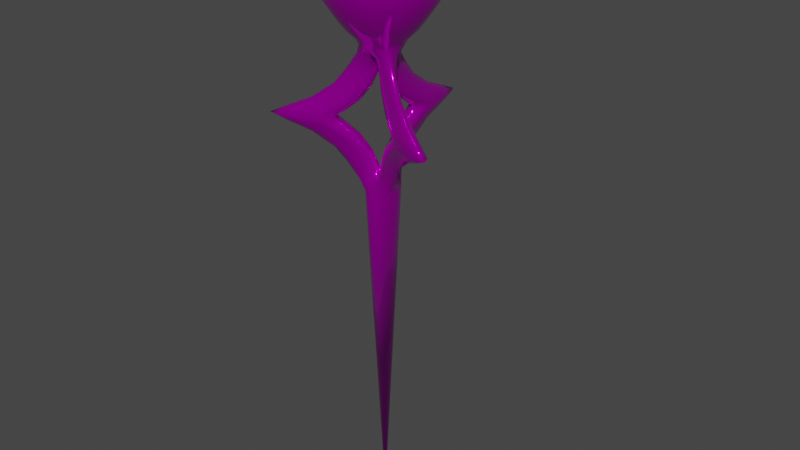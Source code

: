 # Source: pin.blend  (saved by Blender 3.6.13; exported with 4.5.12 LTS)
import bpy
from mathutils import Matrix  # noqa: F401  (used for matrix-valued properties, if any)

bpy.ops.wm.read_factory_settings(use_empty=True)
scene = bpy.context.scene
scene.name = 'Scene'

# ---- collections
col_collection = bpy.data.collections.new('Collection'); scene.collection.children.link(col_collection)

# ---- images (referenced by path relative to the original .blend; pixels are not part of the script)
import os
ASSET_DIR = os.environ.get("B2B_ASSET_DIR", "")  # directory of the original .blend (textures are referenced by path, not embedded)
HERE = os.path.dirname(os.path.abspath(__file__))  # packed textures are extracted next to this script under _unpacked/

def load_image(name, relpath, width, height, colorspace="sRGB"):
    """Load a texture the original file referenced (path relative to the .blend, or extracted next to this script)."""
    p = next((c for c in (os.path.join(HERE, relpath), os.path.join(ASSET_DIR, relpath)) if relpath and os.path.exists(c)), "")
    if p:
        img = bpy.data.images.load(p, check_existing=True)
        img.name = name
    else:  # same state as the original file: an image datablock whose file is absent (Cycles renders it pink)
        img = bpy.data.images.new(name, width, height)
        img.source = "FILE"
        img.filepath = "//" + (relpath or name)
    img.colorspace_settings.name = colorspace
    return img
img_pin_png = load_image('Pin.png', 'Pin.png', 1024, 1024, 'sRGB')

# ---- materials (node trees are filled in below, after node groups)
mat_material_001 = bpy.data.materials.new('Material.001')
mat_material_001.use_transparent_shadow = False

# ---- material node trees
mat_material_001.use_nodes = True; mat_material_001.node_tree.nodes.clear()
_N = mat_material_001.node_tree.nodes; _L = mat_material_001.node_tree.links
n0 = _N.new('ShaderNodeBsdfPrincipled'); n0.name = 'Principled BSDF'; n0.location = (10, 300)
n0.distribution = 'GGX'
n0.subsurface_method = 'RANDOM_WALK_SKIN'
n0.inputs[1].default_value = 0.8286
n0.inputs[2].default_value = 0.1114
n0.inputs[3].default_value = 1.45
n0.inputs[13].default_value = 0.3343
n0.inputs[27].default_value = (0.0, 0.0, 0.0, 1.0)
n0.inputs[28].default_value = 1.0
n1 = _N.new('ShaderNodeOutputMaterial'); n1.name = 'Material Output'; n1.location = (300, 300)
n2 = _N.new('ShaderNodeTexImage'); n2.name = 'Image Texture'; n2.location = (-280, 275)
n2.image = img_pin_png
_L.new(n0.outputs[0], n1.inputs[0])
_L.new(n2.outputs[0], n0.inputs[0])
n1.is_active_output = True

# ---- world
world_world = bpy.data.worlds.new('World'); scene.world = world_world
world_world.use_nodes = True; world_world.node_tree.nodes.clear()
_N = world_world.node_tree.nodes; _L = world_world.node_tree.links
n0 = _N.new('ShaderNodeOutputWorld'); n0.name = 'World Output'; n0.location = (300, 300)
n1 = _N.new('ShaderNodeBackground'); n1.name = 'Background'; n1.location = (10, 300)
n1.inputs[0].default_value = (0.05088, 0.05088, 0.05088, 1.0)
_L.new(n1.outputs[0], n0.inputs[0])
n0.is_active_output = True
world_world.color = (0.05088, 0.05088, 0.05088)
world_world.use_sun_shadow = False
world_world.sun_shadow_jitter_overblur = 0.0

# ---- meshes
me_sphere = bpy.data.meshes.new('Sphere')
me_sphere.from_pydata([(0.002267, 0.005451, 0.07059), (-0.002267, 0.005432, 0.07062), (0.002944, 0.00387, 0.07067), (-0.002939, 0.003847, 0.07069), (0.003456, 0.002007, 0.07101), (-1.966e-08, 1.669e-08, 0.07135), (-0.003466, 0.001989, 0.07101), (-0.001306, 0.006386, 0.07065), (0.001308, 0.006401, 0.07062), (-0.0005641, 0.006526, 0.07058), (1.735e-06, 0.006909, 0.07054), (0.000566, 0.006524, 0.07057), (0.002346, 0.01145, 0.08404), (-0.002283, 0.01146, 0.08409), (0.002597, 0.009246, 0.08404), (0.001467, 0.006707, 0.08406), (2.942e-05, 0.006162, 0.08408), (-0.001405, 0.006711, 0.08409), (-0.002533, 0.009253, 0.0841), (-0.001055, 0.01828, 0.08406), (-9.653e-06, 0.02005, 0.08404), (0.001062, 0.01828, 0.08404), (0.001852, 0.01491, 0.08404), (-0.001807, 0.01491, 0.08408), (0.002039, 0.007443, 0.07963), (0.001305, 0.003377, 0.07965), (3.066e-05, 0.002826, 0.07966), (-0.001238, 0.003381, 0.07968), (-0.002226, 0.005597, 0.07968), (-0.0008115, 0.01239, 0.07965), (3.479e-05, 0.01362, 0.07964), (0.0008888, 0.01239, 0.07963), (0.001568, 0.0101, 0.07963), (-0.001963, 0.007448, 0.07967), (0.002298, 0.005591, 0.07963), (-0.001487, 0.0101, 0.07966), (0.001853, 0.005165, 0.0755), (0.001234, 0.001525, 0.07555), (2.18e-05, 0.001025, 0.07556), (-0.001185, 0.001524, 0.07557), (-0.002056, 0.003551, 0.07556), (-0.0007069, 0.00933, 0.07546), (3.276e-05, 0.01022, 0.07546), (0.0007711, 0.009327, 0.07544), (0.001409, 0.007531, 0.07549), (-0.001801, 0.005172, 0.07554), (0.002112, 0.003555, 0.07552), (-0.00135, 0.007535, 0.07552), (-0.002635, 0.01622, 0.08702), (-0.002961, 0.02037, 0.08928), (0.002649, 0.01621, 0.08696), (0.002915, 0.02036, 0.08928), (0.002889, 0.01355, 0.08703), (0.003153, 0.01714, 0.08928), (0.001601, 0.01064, 0.08713), (0.001716, 0.01367, 0.08928), (2.381e-05, 0.01003, 0.08716), (1.197e-05, 0.01293, 0.08928), (-0.001555, 0.01064, 0.08716), (-0.001697, 0.01368, 0.08928), (-0.002856, 0.01356, 0.08709), (-0.003165, 0.01715, 0.08928), (-0.002172, 0.0208, 0.087), (-0.002441, 0.02558, 0.08928), (-0.001302, 0.02511, 0.08701), (-0.001449, 0.03011, 0.08928), (-7.404e-05, 0.02723, 0.087), (-0.0001054, 0.03221, 0.08928), (0.001191, 0.0251, 0.08698), (0.001265, 0.03011, 0.08928), (0.00213, 0.02079, 0.08695), (0.002322, 0.02558, 0.08928), (-0.005854, -0.0007621, 0.07059), (-0.00357, -0.004679, 0.07062), (0.004487, 0.002591, 0.06769), (-0.003046, 0.004192, 0.06769), (-0.004824, 0.0006146, 0.07067), (-0.001862, -0.004469, 0.07069), (-0.002108, 0.004733, 0.06769), (-3.742e-07, 0.005181, 0.06769), (9.846e-06, -0.003996, 0.07101), (-0.004877, -0.004324, 0.07065), (-0.006198, -0.002068, 0.07062), (-0.00537, -0.003752, 0.07058), (-0.005985, -0.003453, 0.07054), (-0.005933, -0.002772, 0.07057), (-0.01109, -0.003694, 0.08404), (-0.008782, -0.007706, 0.08409), (-0.009306, -0.002374, 0.08404), (-0.006542, -0.002083, 0.08406), (-0.005351, -0.003055, 0.08408), (-0.005109, -0.004572, 0.08409), (-0.006747, -0.00682, 0.0841), (-0.01531, -0.01006, 0.08406), (-0.01736, -0.01003, 0.08404), (-0.01636, -0.008221, 0.08404), (-0.01384, -0.00585, 0.08404), (-0.01201, -0.009022, 0.08408), (-0.007465, -0.001955, 0.07963), (-0.003577, -0.0005585, 0.07965), (-0.002463, -0.001386, 0.07966), (-0.002309, -0.002763, 0.07968), (-0.003734, -0.004727, 0.07968), (-0.01033, -0.006898, 0.07965), (-0.01182, -0.006782, 0.07964), (-0.01117, -0.005425, 0.07963), (-0.009528, -0.00369, 0.07963), (-0.005469, -0.005424, 0.07967), (-0.005991, -0.0008056, 0.07963), (-0.008004, -0.006338, 0.07966), (-0.0054, -0.0009776, 0.0755), (-0.001938, 0.0003064, 0.07555), (-0.000899, -0.0004938, 0.07556), (-0.0007273, -0.001789, 0.07557), (-0.002047, -0.003556, 0.07556), (-0.007726, -0.005277, 0.07546), (-0.008865, -0.00508, 0.07546), (-0.008463, -0.003996, 0.07544), (-0.007227, -0.002545, 0.07549), (-0.003579, -0.004146, 0.07554), (-0.004134, 5.173e-05, 0.07552), (-0.005851, -0.004937, 0.07552), (-0.01273, -0.01039, 0.08702), (-0.01616, -0.01275, 0.08928), (-0.01537, -0.005812, 0.08696), (-0.01909, -0.007655, 0.08928), (-0.01318, -0.004275, 0.08703), (-0.01642, -0.005841, 0.08928), (-0.01001, -0.003933, 0.08713), (-0.0127, -0.005351, 0.08928), (-0.008701, -0.004996, 0.08716), (-0.0112, -0.006453, 0.08928), (-0.008439, -0.006668, 0.08716), (-0.011, -0.008309, 0.08928), (-0.01032, -0.009255, 0.08709), (-0.01327, -0.01132, 0.08928), (-0.01693, -0.01228, 0.087), (-0.02093, -0.0149, 0.08928), (-0.02109, -0.01368, 0.08701), (-0.02535, -0.01631, 0.08928), (-0.02354, -0.01368, 0.087), (-0.02784, -0.0162, 0.08928), (-0.02234, -0.01152, 0.08698), (-0.02671, -0.01396, 0.08928), (-0.01907, -0.008551, 0.08695), (-0.02331, -0.01078, 0.08928), (0.003587, -0.004688, 0.07059), (0.005838, -0.0007523, 0.07062), (0.00385, 0.003467, 0.06769), (-0.003851, 0.003467, 0.06769), (0.003045, 0.004192, 0.06769), (0.00188, -0.004485, 0.07067), (0.004801, 0.0006221, 0.07069), (-0.004487, 0.00259, 0.06769), (-0.001078, 0.005068, 0.06769), (0.002107, 0.004734, 0.06769), (0.006183, -0.002062, 0.07065), (0.00489, -0.004333, 0.07062), (0.005934, -0.002775, 0.07058), (0.005983, -0.003456, 0.07054), (0.005367, -0.003752, 0.07057), (0.008745, -0.007758, 0.08404), (0.01106, -0.003752, 0.08409), (0.006709, -0.006873, 0.08404), (0.005075, -0.004624, 0.08406), (0.005322, -0.003106, 0.08408), (0.006514, -0.002139, 0.08409), (0.00928, -0.002433, 0.0841), (0.01636, -0.008229, 0.08406), (0.01737, -0.01002, 0.08404), (0.0153, -0.01006, 0.08404), (0.01199, -0.009059, 0.08404), (0.01382, -0.005892, 0.08408), (0.005426, -0.005488, 0.07963), (0.002272, -0.002819, 0.07965), (0.002432, -0.00144, 0.07966), (0.003547, -0.0006179, 0.07968), (0.005961, -0.0008706, 0.07968), (0.01114, -0.005493, 0.07965), (0.01178, -0.006842, 0.07964), (0.01028, -0.006964, 0.07963), (0.00796, -0.006406, 0.07963), (0.007432, -0.002025, 0.07967), (0.003693, -0.004786, 0.07963), (0.009491, -0.003763, 0.07966), (0.003547, -0.004188, 0.0755), (0.0007035, -0.001831, 0.07555), (0.0008771, -0.0005316, 0.07556), (0.001913, 0.0002645, 0.07557), (0.004103, 5.342e-06, 0.07556), (0.008433, -0.004053, 0.07546), (0.008832, -0.005137, 0.07546), (0.007692, -0.005331, 0.07544), (0.005817, -0.004986, 0.07549), (0.00538, -0.001026, 0.07554), (0.002022, -0.003606, 0.07552), (0.007201, -0.002598, 0.07552), (0.01537, -0.005828, 0.08702), (0.01912, -0.007619, 0.08928), (0.01272, -0.0104, 0.08696), (0.01617, -0.0127, 0.08928), (0.01029, -0.009279, 0.08703), (0.01327, -0.0113, 0.08928), (0.008412, -0.006705, 0.08713), (0.01098, -0.008323, 0.08928), (0.008677, -0.005037, 0.08716), (0.01119, -0.006474, 0.08928), (0.009994, -0.003974, 0.08716), (0.01269, -0.00537, 0.08928), (0.01317, -0.004308, 0.08709), (0.01644, -0.005836, 0.08928), (0.0191, -0.008518, 0.087), (0.02338, -0.01068, 0.08928), (0.02239, -0.01143, 0.08701), (0.0268, -0.0138, 0.08928), (0.02362, -0.01355, 0.087), (0.02795, -0.01602, 0.08928), (0.02115, -0.01358, 0.08698), (0.02544, -0.01615, 0.08928), (0.01694, -0.01224, 0.08695), (0.02099, -0.0148, 0.08928), (0.001077, 0.005068, 0.06769), (-0.005153, 0.0005413, 0.06769), (-0.002107, -0.004734, 0.06769), (-0.004928, 0.001601, 0.06769), (-0.001077, -0.005068, 0.06769), (3.336e-07, -0.005181, 0.06769), (-0.003045, -0.004192, 0.06769), (-0.005153, -0.0005419, 0.06769), (-0.00385, -0.003467, 0.06769), (-0.004487, -0.002591, 0.06769), (-0.004928, -0.001601, 0.06769), (0.002108, -0.004733, 0.06769), (0.005153, 0.000542, 0.06769), (0.001078, -0.005068, 0.06769), (0.004928, 0.001601, 0.06769), (0.005153, -0.0005412, 0.06769), (0.003046, -0.004192, 0.06769), (0.004928, -0.001601, 0.06769), (0.004487, -0.00259, 0.06769), (0.003851, -0.003467, 0.06769), (0.002267, 0.005451, 0.108), (-0.002267, 0.005432, 0.1079), (0.002944, 0.00387, 0.1079), (-0.002939, 0.003847, 0.1079), (0.001861, 0.001081, 0.1076), (-8.123e-09, 6.927e-09, 0.1072), (-0.001867, 0.001072, 0.1076), (-0.001306, 0.006386, 0.1079), (0.001308, 0.006401, 0.1079), (-0.0005641, 0.006526, 0.108), (1.748e-06, 0.006909, 0.108), (0.000566, 0.006524, 0.108), (0.002346, 0.01145, 0.09452), (-0.002283, 0.01146, 0.09447), (0.002597, 0.009246, 0.09452), (0.001467, 0.006707, 0.0945), (2.942e-05, 0.006162, 0.09449), (-0.001405, 0.006711, 0.09447), (-0.002533, 0.009253, 0.09447), (-0.001055, 0.01828, 0.0945), (-9.65e-06, 0.02005, 0.09452), (0.001062, 0.01828, 0.09452), (0.001852, 0.01491, 0.09453), (-0.001807, 0.01491, 0.09449), (0.002039, 0.007443, 0.09893), (0.001305, 0.003377, 0.09891), (3.067e-05, 0.002826, 0.0989), (-0.001238, 0.003381, 0.09889), (-0.002226, 0.005597, 0.09888), (-0.0008115, 0.01239, 0.09891), (3.48e-05, 0.01362, 0.09892), (0.0008888, 0.01239, 0.09893), (0.001568, 0.0101, 0.09893), (-0.001963, 0.007448, 0.09889), (0.002298, 0.005591, 0.09893), (-0.001487, 0.0101, 0.0989), (0.001853, 0.005165, 0.1031), (0.001234, 0.001525, 0.103), (2.181e-05, 0.001025, 0.103), (-0.001185, 0.001524, 0.103), (-0.002056, 0.003551, 0.103), (-0.0007069, 0.00933, 0.1031), (3.276e-05, 0.01022, 0.1031), (0.0007711, 0.009327, 0.1031), (0.001409, 0.007531, 0.1031), (-0.001801, 0.005172, 0.103), (0.002112, 0.003555, 0.103), (-0.00135, 0.007535, 0.103), (-0.002635, 0.01622, 0.09154), (0.002649, 0.01621, 0.0916), (0.002889, 0.01355, 0.09153), (0.001601, 0.01064, 0.09144), (2.381e-05, 0.01003, 0.0914), (-0.001555, 0.01064, 0.0914), (-0.002856, 0.01356, 0.09147), (-0.002172, 0.0208, 0.09157), (-0.001302, 0.02511, 0.09155), (-7.404e-05, 0.02723, 0.09156), (0.001191, 0.0251, 0.09158), (0.00213, 0.02079, 0.09161), (-0.005854, -0.0007621, 0.108), (-0.00357, -0.004679, 0.1079), (0.005465, 0.003156, 0.1109), (-0.00371, 0.005106, 0.1109), (-0.004824, 0.0006146, 0.1079), (-0.001862, -0.004469, 0.1079), (-0.002567, 0.005765, 0.1109), (-4.374e-07, 0.006311, 0.1109), (5.306e-06, -0.002152, 0.1076), (-0.004877, -0.004324, 0.1079), (-0.006198, -0.002068, 0.1079), (-0.00537, -0.003752, 0.108), (-0.005985, -0.003453, 0.108), (-0.005933, -0.002772, 0.108), (-0.01109, -0.003694, 0.09452), (-0.008782, -0.007706, 0.09447), (-0.009306, -0.002374, 0.09452), (-0.006542, -0.002083, 0.0945), (-0.005351, -0.003055, 0.09449), (-0.005109, -0.004572, 0.09447), (-0.006747, -0.00682, 0.09447), (-0.01531, -0.01006, 0.0945), (-0.01736, -0.01003, 0.09452), (-0.01636, -0.008221, 0.09452), (-0.01384, -0.00585, 0.09453), (-0.01201, -0.009022, 0.09449), (-0.007465, -0.001955, 0.09893), (-0.003577, -0.0005585, 0.09891), (-0.002463, -0.001386, 0.0989), (-0.002309, -0.002763, 0.09889), (-0.003734, -0.004727, 0.09888), (-0.01033, -0.006898, 0.09891), (-0.01182, -0.006782, 0.09892), (-0.01117, -0.005425, 0.09893), (-0.009528, -0.00369, 0.09893), (-0.005469, -0.005424, 0.09889), (-0.005991, -0.0008056, 0.09893), (-0.008004, -0.006338, 0.0989), (-0.0054, -0.0009776, 0.1031), (-0.001938, 0.0003064, 0.103), (-0.000899, -0.0004938, 0.103), (-0.0007273, -0.001789, 0.103), (-0.002047, -0.003556, 0.103), (-0.007726, -0.005277, 0.1031), (-0.008865, -0.00508, 0.1031), (-0.008463, -0.003996, 0.1031), (-0.007227, -0.002545, 0.1031), (-0.003579, -0.004146, 0.103), (-0.004134, 5.173e-05, 0.103), (-0.005851, -0.004937, 0.103), (-0.01273, -0.01039, 0.09154), (-0.01537, -0.005812, 0.0916), (-0.01318, -0.004275, 0.09153), (-0.01001, -0.003933, 0.09144), (-0.008701, -0.004996, 0.0914), (-0.008439, -0.006668, 0.0914), (-0.01032, -0.009255, 0.09147), (-0.01693, -0.01228, 0.09157), (-0.02109, -0.01368, 0.09155), (-0.02354, -0.01368, 0.09156), (-0.02234, -0.01152, 0.09158), (-0.01907, -0.008551, 0.09161), (0.003587, -0.004688, 0.108), (0.005838, -0.0007523, 0.1079), (0.00469, 0.004223, 0.1109), (-0.00469, 0.004223, 0.1109), (0.003709, 0.005106, 0.1109), (0.00188, -0.004485, 0.1079), (0.004801, 0.0006221, 0.1079), (-0.005466, 0.003155, 0.1109), (-0.001313, 0.006173, 0.1109), (0.002567, 0.005766, 0.1109), (0.006183, -0.002062, 0.1079), (0.00489, -0.004333, 0.1079), (0.005934, -0.002775, 0.108), (0.005983, -0.003456, 0.108), (0.005367, -0.003752, 0.108), (0.008745, -0.007758, 0.09452), (0.01106, -0.003752, 0.09447), (0.006709, -0.006873, 0.09452), (0.005075, -0.004624, 0.0945), (0.005322, -0.003106, 0.09449), (0.006514, -0.002139, 0.09447), (0.00928, -0.002433, 0.09447), (0.01636, -0.008229, 0.0945), (0.01737, -0.01002, 0.09452), (0.0153, -0.01006, 0.09452), (0.01199, -0.009059, 0.09453), (0.01382, -0.005892, 0.09449), (0.005426, -0.005488, 0.09893), (0.002272, -0.002819, 0.09891), (0.002432, -0.00144, 0.0989), (0.003547, -0.0006179, 0.09889), (0.005961, -0.0008706, 0.09888), (0.01114, -0.005493, 0.09891), (0.01178, -0.006842, 0.09892), (0.01028, -0.006964, 0.09893), (0.00796, -0.006406, 0.09893), (0.007432, -0.002025, 0.09889), (0.003693, -0.004786, 0.09893), (0.009491, -0.003763, 0.0989), (0.003547, -0.004188, 0.1031), (0.0007035, -0.001831, 0.103), (0.0008771, -0.0005316, 0.103), (0.001913, 0.0002645, 0.103), (0.004103, 5.335e-06, 0.103), (0.008433, -0.004053, 0.1031), (0.008832, -0.005137, 0.1031), (0.007692, -0.005331, 0.1031), (0.005817, -0.004986, 0.1031), (0.00538, -0.001026, 0.103), (0.002022, -0.003606, 0.103), (0.007201, -0.002598, 0.103), (0.01537, -0.005828, 0.09154), (0.01272, -0.0104, 0.0916), (0.01029, -0.009279, 0.09153), (0.008412, -0.006705, 0.09144), (0.008677, -0.005037, 0.0914), (0.009994, -0.003974, 0.0914), (0.01317, -0.004308, 0.09147), (0.0191, -0.008518, 0.09157), (0.02239, -0.01143, 0.09155), (0.02362, -0.01355, 0.09156), (0.02115, -0.01358, 0.09158), (0.01694, -0.01224, 0.09161), (0.001312, 0.006173, 0.1109), (-0.006277, 0.0006593, 0.1109), (-0.002567, -0.005766, 0.1109), (-0.006002, 0.00195, 0.1109), (-0.001312, -0.006173, 0.1109), (4.247e-07, -0.006311, 0.1109), (-0.003709, -0.005106, 0.1109), (-0.006277, -0.0006601, 0.1109), (-0.00469, -0.004223, 0.1109), (-0.005465, -0.003156, 0.1109), (-0.006002, -0.001951, 0.1109), (0.002567, -0.005765, 0.1109), (0.006277, 0.0006601, 0.1109), (0.001313, -0.006173, 0.1109), (0.006002, 0.001951, 0.1109), (0.006277, -0.0006593, 0.1109), (0.00371, -0.005106, 0.1109), (0.006002, -0.00195, 0.1109), (0.005466, -0.003155, 0.1109), (0.00469, -0.004223, 0.1109), (-5.554e-08, 4.746e-08, -0.04133), (0.00636, 0.003673, 0.1128), (-0.004318, 0.005942, 0.1128), (-0.002988, 0.006709, 0.1128), (-5.073e-07, 0.007345, 0.1128), (0.005458, 0.004915, 0.1128), (-0.005458, 0.004914, 0.1128), (0.004317, 0.005942, 0.1128), (-0.006361, 0.003672, 0.1128), (-0.001528, 0.007184, 0.1128), (0.002987, 0.00671, 0.1128), (0.001527, 0.007184, 0.1128), (-0.007304, 0.0007672, 0.1128), (-0.002987, -0.00671, 0.1128), (-0.006985, 0.002269, 0.1128), (-0.001527, -0.007184, 0.1128), (4.959e-07, -0.007345, 0.1128), (-0.004317, -0.005942, 0.1128), (-0.007304, -0.0007682, 0.1128), (-0.005458, -0.004915, 0.1128), (-0.00636, -0.003673, 0.1128), (-0.006985, -0.00227, 0.1128), (0.002988, -0.006709, 0.1128), (0.007304, 0.0007682, 0.1128), (0.001528, -0.007184, 0.1128), (0.006985, 0.00227, 0.1128), (0.007304, -0.0007672, 0.1128), (0.004317, -0.005942, 0.1128), (0.006985, -0.002269, 0.1128), (0.006361, -0.003672, 0.1128), (0.005458, -0.004914, 0.1128), (0.008815, 0.00509, 0.1154), (-0.005983, 0.008235, 0.1154), (-0.00414, 0.009299, 0.1154), (-3.524e-07, 0.01018, 0.1154), (0.007564, 0.006811, 0.1154), (-0.007564, 0.006811, 0.1154), (0.005983, 0.008235, 0.1154), (-0.008815, 0.005089, 0.1154), (-0.002117, 0.009956, 0.1154), (0.00414, 0.009299, 0.1154), (0.002116, 0.009956, 0.1154), (-0.01012, 0.001064, 0.1154), (-0.00414, -0.009299, 0.1154), (-0.009681, 0.003145, 0.1154), (-0.002116, -0.009956, 0.1154), (3.423e-07, -0.01018, 0.1154), (-0.005983, -0.008235, 0.1154), (-0.01012, -0.001064, 0.1154), (-0.007564, -0.006811, 0.1154), (-0.008815, -0.00509, 0.1154), (-0.00968, -0.003146, 0.1154), (0.00414, -0.009299, 0.1154), (0.01012, 0.001064, 0.1154), (0.002117, -0.009956, 0.1154), (0.00968, 0.003146, 0.1154), (0.01012, -0.001064, 0.1154), (0.005983, -0.008235, 0.1154), (0.009681, -0.003145, 0.1154), (0.008815, -0.005089, 0.1154), (0.007564, -0.006811, 0.1154), (-5.606e-10, 0.01728, 0.1303), (1.567e-09, 0.01596, 0.1369), (4.576e-09, 0.006612, 0.1463), (-0.00254, 0.01195, 0.1181), (-0.003319, 0.01561, 0.1237), (-0.003592, 0.0169, 0.1303), (-0.003319, 0.01561, 0.1369), (-0.00254, 0.01195, 0.1426), (-0.001375, 0.006467, 0.1463), (-0.004969, 0.01116, 0.1181), (-0.006493, 0.01458, 0.1237), (-0.007027, 0.01578, 0.1303), (-0.006493, 0.01458, 0.1369), (-0.004969, 0.01116, 0.1426), (-0.002689, 0.00604, 0.1463), (-0.007181, 0.009884, 0.1181), (-0.009383, 0.01291, 0.1237), (-0.01016, 0.01398, 0.1303), (-0.009383, 0.01291, 0.1369), (-0.007181, 0.009884, 0.1426), (-0.003886, 0.005349, 0.1463), (-0.009079, 0.008175, 0.1181), (-0.01186, 0.01068, 0.1237), (-0.01284, 0.01156, 0.1303), (-0.01186, 0.01068, 0.1369), (-0.009079, 0.008175, 0.1426), (-0.004914, 0.004424, 0.1463), (-0.01058, 0.006109, 0.1181), (-0.01382, 0.007981, 0.1237), (-0.01496, 0.008639, 0.1303), (-0.01382, 0.007981, 0.1369), (-0.01058, 0.006109, 0.1426), (-0.005726, 0.003306, 0.1463), (-0.01162, 0.003775, 0.1181), (-0.01518, 0.004933, 0.1237), (-0.01643, 0.005339, 0.1303), (-0.01518, 0.004933, 0.1369), (-0.01162, 0.003775, 0.1426), (-0.006288, 0.002043, 0.1463), (4.992e-09, -4.11e-09, 0.1476), (-0.01215, 0.001277, 0.1181), (-0.01588, 0.001669, 0.1237), (-0.01718, 0.001806, 0.1303), (-0.01588, 0.001669, 0.1369), (-0.01215, 0.001277, 0.1426), (-0.006576, 0.0006911, 0.1463), (-0.01215, -0.001277, 0.1181), (-0.01588, -0.001669, 0.1237), (-0.01718, -0.001806, 0.1303), (-0.01588, -0.001669, 0.1369), (-0.01215, -0.001277, 0.1426), (-0.006576, -0.0006911, 0.1463), (-0.01162, -0.003775, 0.1181), (-0.01518, -0.004933, 0.1237), (-0.01643, -0.005339, 0.1303), (-0.01518, -0.004933, 0.1369), (-0.01162, -0.003775, 0.1426), (-0.006288, -0.002043, 0.1463), (-0.01058, -0.006109, 0.1181), (-0.01382, -0.007981, 0.1237), (-0.01496, -0.008639, 0.1303), (-0.01382, -0.007981, 0.1369), (-0.01058, -0.006109, 0.1426), (-0.005726, -0.003306, 0.1463), (-0.009079, -0.008175, 0.1181), (-0.01186, -0.01068, 0.1237), (-0.01284, -0.01156, 0.1303), (-0.01186, -0.01068, 0.1369), (-0.009079, -0.008175, 0.1426), (-0.004914, -0.004424, 0.1463), (-0.007181, -0.009884, 0.1181), (-0.009383, -0.01291, 0.1237), (-0.01016, -0.01398, 0.1303), (-0.009383, -0.01291, 0.1369), (-0.007181, -0.009884, 0.1426), (-0.003886, -0.005349, 0.1463), (-0.004969, -0.01116, 0.1181), (-0.006493, -0.01458, 0.1237), (-0.007027, -0.01578, 0.1303), (-0.006493, -0.01458, 0.1369), (-0.004969, -0.01116, 0.1426), (-0.002689, -0.00604, 0.1463), (-0.00254, -0.01195, 0.1181), (-0.003319, -0.01561, 0.1237), (-0.003592, -0.0169, 0.1303), (-0.003319, -0.01561, 0.1369), (-0.00254, -0.01195, 0.1426), (-0.001375, -0.006467, 0.1463), (-4.492e-09, -0.01222, 0.1181), (-1.673e-09, -0.01596, 0.1237), (9.799e-10, -0.01728, 0.1303), (2.582e-09, -0.01596, 0.1369), (3.37e-09, -0.01222, 0.1426), (4.313e-09, -0.006612, 0.1463), (0.00254, -0.01195, 0.1181), (0.003319, -0.01561, 0.1237), (0.003592, -0.0169, 0.1303), (0.003319, -0.01561, 0.1369), (0.00254, -0.01195, 0.1426), (0.001375, -0.006467, 0.1463), (0.004969, -0.01116, 0.1181), (0.006493, -0.01458, 0.1237), (0.007027, -0.01578, 0.1303), (0.006493, -0.01458, 0.1369), (0.004969, -0.01116, 0.1426), (0.002689, -0.00604, 0.1463), (0.007181, -0.009884, 0.1181), (0.009383, -0.01291, 0.1237), (0.01016, -0.01398, 0.1303), (0.009383, -0.01291, 0.1369), (0.007181, -0.009884, 0.1426), (0.003886, -0.005349, 0.1463), (0.009079, -0.008175, 0.1181), (0.01186, -0.01068, 0.1237), (0.01284, -0.01156, 0.1303), (0.01186, -0.01068, 0.1369), (0.009079, -0.008175, 0.1426), (0.004914, -0.004424, 0.1463), (0.01058, -0.006109, 0.1181), (0.01382, -0.007981, 0.1237), (0.01496, -0.008639, 0.1303), (0.01382, -0.007981, 0.1369), (0.01058, -0.006109, 0.1426), (0.005726, -0.003306, 0.1463), (0.01162, -0.003775, 0.1181), (0.01518, -0.004933, 0.1237), (0.01643, -0.005339, 0.1303), (0.01518, -0.004933, 0.1369), (0.01162, -0.003775, 0.1426), (0.006288, -0.002043, 0.1463), (0.01215, -0.001277, 0.1181), (0.01588, -0.001669, 0.1237), (0.01718, -0.001806, 0.1303), (0.01588, -0.001669, 0.1369), (0.01215, -0.001277, 0.1426), (0.006576, -0.0006911, 0.1463), (0.01215, 0.001277, 0.1181), (0.01588, 0.001669, 0.1237), (0.01718, 0.001806, 0.1303), (0.01588, 0.001669, 0.1369), (0.01215, 0.001277, 0.1426), (0.006576, 0.0006911, 0.1463), (0.01162, 0.003775, 0.1181), (0.01518, 0.004933, 0.1237), (0.01643, 0.005339, 0.1303), (0.01518, 0.004933, 0.1369), (0.01162, 0.003775, 0.1426), (0.006288, 0.002043, 0.1463), (0.01058, 0.006109, 0.1181), (0.01382, 0.007981, 0.1237), (0.01496, 0.008639, 0.1303), (0.01382, 0.007981, 0.1369), (0.01058, 0.006109, 0.1426), (0.005726, 0.003306, 0.1463), (0.009079, 0.008175, 0.1181), (0.01186, 0.01068, 0.1237), (0.01284, 0.01156, 0.1303), (0.01186, 0.01068, 0.1369), (0.009079, 0.008175, 0.1426), (0.004914, 0.004424, 0.1463), (0.007181, 0.009884, 0.1181), (0.009383, 0.01291, 0.1237), (0.01016, 0.01398, 0.1303), (0.009383, 0.01291, 0.1369), (0.007181, 0.009884, 0.1426), (0.003886, 0.005349, 0.1463), (0.004969, 0.01116, 0.1181), (0.006493, 0.01458, 0.1237), (0.007027, 0.01578, 0.1303), (0.006493, 0.01458, 0.1369), (0.004969, 0.01116, 0.1426), (0.002689, 0.00604, 0.1463), (0.00254, 0.01195, 0.1181), (0.003319, 0.01561, 0.1237), (0.003592, 0.0169, 0.1303), (0.003319, 0.01561, 0.1369), (0.00254, 0.01195, 0.1426), (0.001375, 0.006467, 0.1463), (-4.247e-09, 0.01222, 0.1181), (-6.294e-09, 0.01596, 0.1237), (3.615e-09, 0.01222, 0.1426)], [], [(47, 7, 1, 45), (159, 160, 240, 239), (46, 2, 0, 36), (45, 1, 3, 40), (36, 0, 8, 44), (8, 0, 150, 155), (52, 14, 12, 50), (23, 62, 64, 19), (48, 13, 18, 60), (34, 14, 15, 25), (25, 15, 16, 26), (26, 16, 17, 27), (27, 17, 18, 28), (35, 23, 19, 29), (29, 19, 20, 30), (30, 20, 21, 31), (14, 52, 54, 15), (31, 21, 22, 32), (50, 12, 22, 70), (43, 31, 32, 44), (42, 30, 31, 43), (41, 29, 30, 42), (47, 35, 29, 41), (39, 27, 28, 40), (38, 26, 27, 39), (37, 25, 26, 38), (46, 34, 25, 37), (12, 24, 32, 22), (13, 33, 28, 18), (14, 34, 24, 12), (23, 35, 33, 13), (2, 46, 37, 4), (4, 37, 38, 5), (5, 38, 39, 6), (6, 39, 40, 3), (7, 47, 41, 9), (9, 41, 42, 10), (10, 42, 43, 11), (11, 43, 44, 8), (24, 36, 44, 32), (33, 45, 40, 28), (34, 46, 36, 24), (35, 47, 45, 33), (15, 54, 56, 16), (16, 56, 58, 17), (17, 58, 60, 18), (19, 64, 66, 20), (20, 66, 68, 21), (21, 68, 70, 22), (69, 71, 70, 68), (67, 69, 68, 66), (65, 67, 66, 64), (63, 65, 64, 62), (50, 70, 71, 51), (59, 61, 60, 58), (57, 59, 58, 56), (55, 57, 56, 54), (53, 55, 54, 52), (48, 60, 61, 49), (52, 50, 51, 53), (62, 48, 49, 63), (62, 23, 13, 48), (121, 81, 73, 119), (83, 84, 230, 229), (120, 76, 72, 110), (119, 73, 77, 114), (110, 72, 82, 118), (7, 9, 154, 78), (126, 88, 86, 124), (97, 136, 138, 93), (122, 87, 92, 134), (108, 88, 89, 99), (99, 89, 90, 100), (100, 90, 91, 101), (101, 91, 92, 102), (109, 97, 93, 103), (103, 93, 94, 104), (104, 94, 95, 105), (88, 126, 128, 89), (105, 95, 96, 106), (124, 86, 96, 144), (117, 105, 106, 118), (116, 104, 105, 117), (115, 103, 104, 116), (121, 109, 103, 115), (113, 101, 102, 114), (112, 100, 101, 113), (111, 99, 100, 112), (120, 108, 99, 111), (86, 98, 106, 96), (87, 107, 102, 92), (88, 108, 98, 86), (97, 109, 107, 87), (76, 120, 111, 6), (6, 111, 112, 5), (5, 112, 113, 80), (80, 113, 114, 77), (81, 121, 115, 83), (83, 115, 116, 84), (84, 116, 117, 85), (85, 117, 118, 82), (98, 110, 118, 106), (107, 119, 114, 102), (108, 120, 110, 98), (109, 121, 119, 107), (89, 128, 130, 90), (90, 130, 132, 91), (91, 132, 134, 92), (93, 138, 140, 94), (94, 140, 142, 95), (95, 142, 144, 96), (143, 145, 144, 142), (141, 143, 142, 140), (139, 141, 140, 138), (137, 139, 138, 136), (124, 144, 145, 125), (133, 135, 134, 132), (131, 133, 132, 130), (129, 131, 130, 128), (127, 129, 128, 126), (122, 134, 135, 123), (126, 124, 125, 127), (136, 122, 123, 137), (136, 97, 87, 122), (196, 156, 147, 194), (73, 81, 227, 223), (195, 151, 146, 185), (194, 147, 152, 189), (185, 146, 157, 193), (151, 80, 226, 234), (201, 163, 161, 199), (172, 211, 213, 168), (197, 162, 167, 209), (183, 163, 164, 174), (174, 164, 165, 175), (175, 165, 166, 176), (176, 166, 167, 177), (184, 172, 168, 178), (178, 168, 169, 179), (179, 169, 170, 180), (163, 201, 203, 164), (180, 170, 171, 181), (199, 161, 171, 219), (192, 180, 181, 193), (191, 179, 180, 192), (190, 178, 179, 191), (196, 184, 178, 190), (188, 176, 177, 189), (187, 175, 176, 188), (186, 174, 175, 187), (195, 183, 174, 186), (161, 173, 181, 171), (162, 182, 177, 167), (163, 183, 173, 161), (172, 184, 182, 162), (151, 195, 186, 80), (80, 186, 187, 5), (5, 187, 188, 4), (4, 188, 189, 152), (156, 196, 190, 158), (158, 190, 191, 159), (159, 191, 192, 160), (160, 192, 193, 157), (173, 185, 193, 181), (182, 194, 189, 177), (183, 195, 185, 173), (184, 196, 194, 182), (164, 203, 205, 165), (165, 205, 207, 166), (166, 207, 209, 167), (168, 213, 215, 169), (169, 215, 217, 170), (170, 217, 219, 171), (218, 220, 219, 217), (216, 218, 217, 215), (214, 216, 215, 213), (212, 214, 213, 211), (199, 219, 220, 200), (208, 210, 209, 207), (206, 208, 207, 205), (204, 206, 205, 203), (202, 204, 203, 201), (197, 209, 210, 198), (201, 199, 200, 202), (211, 197, 198, 212), (211, 172, 162, 197), (1, 7, 78, 75), (80, 77, 225, 226), (9, 10, 79, 154), (84, 85, 231, 230), (160, 157, 237, 240), (76, 6, 153, 224), (152, 147, 233, 235), (6, 3, 149, 153), (10, 11, 221, 79), (146, 151, 234, 232), (85, 82, 228, 231), (156, 158, 238, 236), (77, 73, 223, 225), (157, 146, 232, 237), (72, 76, 224, 222), (2, 4, 74, 148), (11, 8, 155, 221), (4, 152, 235, 74), (147, 156, 236, 233), (81, 83, 229, 227), (3, 1, 75, 149), (158, 159, 239, 238), (82, 72, 222, 228), (0, 2, 148, 150), (288, 286, 242, 248), (376, 444, 445, 377), (287, 277, 241, 243), (286, 281, 244, 242), (277, 285, 249, 241), (249, 372, 367, 241), (291, 290, 253, 255), (264, 260, 297, 296), (289, 295, 259, 254), (275, 266, 256, 255), (266, 267, 257, 256), (267, 268, 258, 257), (268, 269, 259, 258), (276, 270, 260, 264), (270, 271, 261, 260), (271, 272, 262, 261), (255, 256, 292, 291), (272, 273, 263, 262), (290, 300, 263, 253), (284, 285, 273, 272), (283, 284, 272, 271), (282, 283, 271, 270), (288, 282, 270, 276), (280, 281, 269, 268), (279, 280, 268, 267), (278, 279, 267, 266), (287, 278, 266, 275), (253, 263, 273, 265), (254, 259, 269, 274), (255, 253, 265, 275), (264, 254, 274, 276), (243, 245, 278, 287), (245, 246, 279, 278), (246, 247, 280, 279), (247, 244, 281, 280), (248, 250, 282, 288), (250, 251, 283, 282), (251, 252, 284, 283), (252, 249, 285, 284), (265, 273, 285, 277), (274, 269, 281, 286), (275, 265, 277, 287), (276, 274, 286, 288), (256, 257, 293, 292), (257, 258, 294, 293), (258, 259, 295, 294), (260, 261, 298, 297), (261, 262, 299, 298), (262, 263, 300, 299), (69, 299, 300, 71), (67, 298, 299, 69), (65, 297, 298, 67), (63, 296, 297, 65), (290, 51, 71, 300), (59, 294, 295, 61), (57, 293, 294, 59), (55, 292, 293, 57), (53, 291, 292, 55), (289, 49, 61, 295), (291, 53, 51, 290), (296, 63, 49, 289), (296, 289, 254, 264), (350, 348, 302, 310), (312, 434, 435, 313), (349, 339, 301, 305), (348, 343, 306, 302), (339, 347, 311, 301), (248, 307, 371, 250), (353, 352, 315, 317), (326, 322, 359, 358), (351, 357, 321, 316), (337, 328, 318, 317), (328, 329, 319, 318), (329, 330, 320, 319), (330, 331, 321, 320), (338, 332, 322, 326), (332, 333, 323, 322), (333, 334, 324, 323), (317, 318, 354, 353), (334, 335, 325, 324), (352, 362, 325, 315), (346, 347, 335, 334), (345, 346, 334, 333), (344, 345, 333, 332), (350, 344, 332, 338), (342, 343, 331, 330), (341, 342, 330, 329), (340, 341, 329, 328), (349, 340, 328, 337), (315, 325, 335, 327), (316, 321, 331, 336), (317, 315, 327, 337), (326, 316, 336, 338), (305, 247, 340, 349), (247, 246, 341, 340), (246, 309, 342, 341), (309, 306, 343, 342), (310, 312, 344, 350), (312, 313, 345, 344), (313, 314, 346, 345), (314, 311, 347, 346), (327, 335, 347, 339), (336, 331, 343, 348), (337, 327, 339, 349), (338, 336, 348, 350), (318, 319, 355, 354), (319, 320, 356, 355), (320, 321, 357, 356), (322, 323, 360, 359), (323, 324, 361, 360), (324, 325, 362, 361), (143, 361, 362, 145), (141, 360, 361, 143), (139, 359, 360, 141), (137, 358, 359, 139), (352, 125, 145, 362), (133, 356, 357, 135), (131, 355, 356, 133), (129, 354, 355, 131), (127, 353, 354, 129), (351, 123, 135, 357), (353, 127, 125, 352), (358, 137, 123, 351), (358, 351, 316, 326), (413, 411, 364, 373), (302, 428, 432, 310), (412, 402, 363, 368), (411, 406, 369, 364), (402, 410, 374, 363), (368, 439, 431, 309), (416, 415, 378, 380), (389, 385, 422, 421), (414, 420, 384, 379), (400, 391, 381, 380), (391, 392, 382, 381), (392, 393, 383, 382), (393, 394, 384, 383), (401, 395, 385, 389), (395, 396, 386, 385), (396, 397, 387, 386), (380, 381, 417, 416), (397, 398, 388, 387), (415, 425, 388, 378), (409, 410, 398, 397), (408, 409, 397, 396), (407, 408, 396, 395), (413, 407, 395, 401), (405, 406, 394, 393), (404, 405, 393, 392), (403, 404, 392, 391), (412, 403, 391, 400), (378, 388, 398, 390), (379, 384, 394, 399), (380, 378, 390, 400), (389, 379, 399, 401), (368, 309, 403, 412), (309, 246, 404, 403), (246, 245, 405, 404), (245, 369, 406, 405), (373, 375, 407, 413), (375, 376, 408, 407), (376, 377, 409, 408), (377, 374, 410, 409), (390, 398, 410, 402), (399, 394, 406, 411), (400, 390, 402, 412), (401, 399, 411, 413), (381, 382, 418, 417), (382, 383, 419, 418), (383, 384, 420, 419), (385, 386, 423, 422), (386, 387, 424, 423), (387, 388, 425, 424), (218, 424, 425, 220), (216, 423, 424, 218), (214, 422, 423, 216), (212, 421, 422, 214), (415, 200, 220, 425), (208, 419, 420, 210), (206, 418, 419, 208), (204, 417, 418, 206), (202, 416, 417, 204), (414, 198, 210, 420), (416, 202, 200, 415), (421, 212, 198, 414), (421, 414, 379, 389), (242, 304, 307, 248), (309, 431, 430, 306), (250, 371, 308, 251), (313, 435, 436, 314), (377, 445, 442, 374), (305, 429, 370, 247), (369, 440, 438, 364), (247, 370, 366, 244), (251, 308, 426, 252), (363, 437, 439, 368), (314, 436, 433, 311), (373, 441, 443, 375), (306, 430, 428, 302), (374, 442, 437, 363), (301, 427, 429, 305), (243, 365, 303, 245), (252, 426, 372, 249), (245, 303, 440, 369), (364, 438, 441, 373), (310, 432, 434, 312), (244, 366, 304, 242), (375, 443, 444, 376), (311, 433, 427, 301), (241, 367, 365, 243), (74, 235, 446), (235, 233, 446), (232, 234, 446), (149, 75, 446), (236, 238, 446), (150, 148, 446), (238, 239, 446), (153, 149, 446), (239, 240, 446), (154, 79, 446), (225, 223, 446), (240, 237, 446), (148, 74, 446), (155, 150, 446), (222, 224, 446), (237, 232, 446), (227, 229, 446), (226, 225, 446), (233, 236, 446), (79, 221, 446), (229, 230, 446), (78, 154, 446), (75, 78, 446), (234, 226, 446), (230, 231, 446), (221, 155, 446), (224, 153, 446), (231, 228, 446), (228, 222, 446), (223, 227, 446), (441, 438, 469, 472), (435, 434, 465, 466), (431, 439, 470, 462), (436, 435, 466, 467), (370, 429, 460, 454), (433, 436, 467, 464), (427, 433, 464, 458), (432, 428, 459, 463), (304, 366, 452, 448), (440, 303, 447, 471), (365, 367, 453, 451), (438, 440, 471, 469), (439, 437, 468, 470), (428, 430, 461, 459), (443, 441, 472, 474), (366, 370, 454, 452), (367, 372, 456, 453), (444, 443, 474, 475), (308, 371, 455, 450), (303, 365, 451, 447), (430, 431, 462, 461), (445, 444, 475, 476), (426, 308, 450, 457), (307, 304, 448, 449), (442, 445, 476, 473), (429, 427, 458, 460), (372, 426, 457, 456), (437, 442, 473, 468), (371, 307, 449, 455), (434, 432, 463, 465), (461, 462, 492, 491), (463, 459, 489, 493), (449, 448, 478, 479), (471, 447, 477, 501), (456, 457, 487, 486), (469, 471, 501, 499), (457, 450, 480, 487), (470, 468, 498, 500), (452, 454, 484, 482), (474, 472, 502, 504), (450, 455, 485, 480), (475, 474, 504, 505), (455, 449, 479, 485), (476, 475, 505, 506), (447, 451, 481, 477), (473, 476, 506, 503), (460, 458, 488, 490), (468, 473, 503, 498), (465, 463, 493, 495), (448, 452, 482, 478), (472, 469, 499, 502), (466, 465, 495, 496), (451, 453, 483, 481), (462, 470, 500, 492), (467, 466, 496, 497), (459, 461, 491, 489), (454, 460, 490, 484), (464, 467, 497, 494), (453, 456, 486, 483), (458, 464, 494, 488), (508, 507, 512, 513), (686, 685, 510, 511), (546, 509, 515), (687, 508, 513, 514), (507, 686, 511, 512), (509, 687, 514, 515), (546, 515, 521), (514, 513, 519, 520), (512, 511, 517, 518), (515, 514, 520, 521), (513, 512, 518, 519), (511, 510, 516, 517), (521, 520, 526, 527), (519, 518, 524, 525), (517, 516, 522, 523), (546, 521, 527), (520, 519, 525, 526), (518, 517, 523, 524), (527, 526, 532, 533), (525, 524, 530, 531), (523, 522, 528, 529), (546, 527, 533), (526, 525, 531, 532), (524, 523, 529, 530), (546, 533, 539), (532, 531, 537, 538), (530, 529, 535, 536), (533, 532, 538, 539), (531, 530, 536, 537), (529, 528, 534, 535), (538, 537, 543, 544), (536, 535, 541, 542), (539, 538, 544, 545), (537, 536, 542, 543), (535, 534, 540, 541), (546, 539, 545), (545, 544, 551, 552), (543, 542, 549, 550), (541, 540, 547, 548), (546, 545, 552), (544, 543, 550, 551), (542, 541, 548, 549), (550, 549, 555, 556), (548, 547, 553, 554), (546, 552, 558), (551, 550, 556, 557), (549, 548, 554, 555), (552, 551, 557, 558), (546, 558, 564), (557, 556, 562, 563), (555, 554, 560, 561), (558, 557, 563, 564), (556, 555, 561, 562), (554, 553, 559, 560), (561, 560, 566, 567), (564, 563, 569, 570), (562, 561, 567, 568), (560, 559, 565, 566), (546, 564, 570), (563, 562, 568, 569), (570, 569, 575, 576), (568, 567, 573, 574), (566, 565, 571, 572), (546, 570, 576), (569, 568, 574, 575), (567, 566, 572, 573), (572, 571, 577, 578), (546, 576, 582), (575, 574, 580, 581), (573, 572, 578, 579), (576, 575, 581, 582), (574, 573, 579, 580), (546, 582, 588), (581, 580, 586, 587), (579, 578, 584, 585), (582, 581, 587, 588), (580, 579, 585, 586), (578, 577, 583, 584), (588, 587, 593, 594), (586, 585, 591, 592), (584, 583, 589, 590), (546, 588, 594), (587, 586, 592, 593), (585, 584, 590, 591), (594, 593, 599, 600), (592, 591, 597, 598), (590, 589, 595, 596), (546, 594, 600), (593, 592, 598, 599), (591, 590, 596, 597), (546, 600, 606), (599, 598, 604, 605), (597, 596, 602, 603), (600, 599, 605, 606), (598, 597, 603, 604), (596, 595, 601, 602), (605, 604, 610, 611), (603, 602, 608, 609), (606, 605, 611, 612), (604, 603, 609, 610), (602, 601, 607, 608), (546, 606, 612), (612, 611, 617, 618), (610, 609, 615, 616), (608, 607, 613, 614), (546, 612, 618), (611, 610, 616, 617), (609, 608, 614, 615), (616, 615, 621, 622), (614, 613, 619, 620), (546, 618, 624), (617, 616, 622, 623), (615, 614, 620, 621), (618, 617, 623, 624), (546, 624, 630), (623, 622, 628, 629), (621, 620, 626, 627), (624, 623, 629, 630), (622, 621, 627, 628), (620, 619, 625, 626), (627, 626, 632, 633), (630, 629, 635, 636), (628, 627, 633, 634), (626, 625, 631, 632), (546, 630, 636), (629, 628, 634, 635), (636, 635, 641, 642), (634, 633, 639, 640), (632, 631, 637, 638), (546, 636, 642), (635, 634, 640, 641), (633, 632, 638, 639), (638, 637, 643, 644), (546, 642, 648), (641, 640, 646, 647), (639, 638, 644, 645), (642, 641, 647, 648), (640, 639, 645, 646), (546, 648, 654), (647, 646, 652, 653), (645, 644, 650, 651), (648, 647, 653, 654), (646, 645, 651, 652), (644, 643, 649, 650), (654, 653, 659, 660), (652, 651, 657, 658), (650, 649, 655, 656), (546, 654, 660), (653, 652, 658, 659), (651, 650, 656, 657), (660, 659, 665, 666), (658, 657, 663, 664), (656, 655, 661, 662), (546, 660, 666), (659, 658, 664, 665), (657, 656, 662, 663), (546, 666, 672), (665, 664, 670, 671), (663, 662, 668, 669), (666, 665, 671, 672), (664, 663, 669, 670), (662, 661, 667, 668), (671, 670, 676, 677), (669, 668, 674, 675), (672, 671, 677, 678), (670, 669, 675, 676), (668, 667, 673, 674), (546, 672, 678), (678, 677, 683, 684), (676, 675, 681, 682), (674, 673, 679, 680), (546, 678, 684), (677, 676, 682, 683), (675, 674, 680, 681), (682, 681, 507, 508), (680, 679, 685, 686), (546, 684, 509), (683, 682, 508, 687), (681, 680, 686, 507), (684, 683, 687, 509), (679, 487, 480, 685), (673, 486, 487, 679), (667, 483, 486, 673), (661, 481, 483, 667), (655, 477, 481, 661), (649, 501, 477, 655), (643, 499, 501, 649), (637, 502, 499, 643), (631, 504, 502, 637), (625, 505, 504, 631), (619, 506, 505, 625), (613, 503, 506, 619), (607, 498, 503, 613), (601, 500, 498, 607), (595, 492, 500, 601), (589, 491, 492, 595), (583, 489, 491, 589), (577, 493, 489, 583), (571, 495, 493, 577), (565, 496, 495, 571), (559, 497, 496, 565), (553, 494, 497, 559), (547, 488, 494, 553), (540, 490, 488, 547), (534, 484, 490, 540), (528, 482, 484, 534), (522, 478, 482, 528), (516, 479, 478, 522), (510, 485, 479, 516), (685, 480, 485, 510)])
me_sphere.polygons.foreach_set('use_smooth', [True] * 720)
_uv = me_sphere.uv_layers.new(name='UVMap')
_uv.uv.foreach_set('vector', [0.927, 0.9396, 0.927, 0.9723, 0.89, 0.9723, 0.89, 0.9396, 0.496, 0.03717, 0.4758, 0.03717, 0.4758, 0.01484, 0.496, 0.01484, 0.8482, 0.6652, 0.8482, 0.6353, 0.8716, 0.6353, 0.8716, 0.6652, 0.89, 0.9396, 0.89, 0.9723, 0.8601, 0.9723, 0.8601, 0.9396, 0.8716, 0.6652, 0.8716, 0.6353, 0.9007, 0.6353, 0.9007, 0.6652, 0.9007, 0.6353, 0.8716, 0.6353, 0.8716, 0.6158, 0.9007, 0.6158, 0.8482, 0.7655, 0.8482, 0.7302, 0.8716, 0.7302, 0.8716, 0.7655, 0.927, 0.8689, 0.927, 0.8305, 0.9614, 0.8305, 0.9614, 0.8689, 0.89, 0.8305, 0.89, 0.8689, 0.8601, 0.8689, 0.8601, 0.8305, 0.8482, 0.6933, 0.8482, 0.7302, 0.8214, 0.7302, 0.8214, 0.6933, 0.8214, 0.6933, 0.8214, 0.7302, 0.8034, 0.7302, 0.8034, 0.6933, 0.8032, 0.909, 0.8032, 0.8689, 0.8261, 0.8689, 0.8261, 0.909, 0.8261, 0.909, 0.8261, 0.8689, 0.8601, 0.8689, 0.8601, 0.909, 0.927, 0.909, 0.927, 0.8689, 0.9614, 0.8689, 0.9614, 0.909, 0.9614, 0.909, 0.9614, 0.8689, 0.9878, 0.8689, 0.9878, 0.909, 0.9486, 0.6933, 0.9486, 0.7302, 0.9278, 0.7302, 0.9278, 0.6933, 0.8482, 0.7302, 0.8482, 0.7655, 0.8214, 0.7655, 0.8214, 0.7302, 0.9278, 0.6933, 0.9278, 0.7302, 0.9007, 0.7302, 0.9007, 0.6933, 0.8716, 0.7655, 0.8716, 0.7302, 0.9007, 0.7302, 0.9007, 0.7655, 0.9278, 0.6652, 0.9278, 0.6933, 0.9007, 0.6933, 0.9007, 0.6652, 0.9486, 0.6652, 0.9486, 0.6933, 0.9278, 0.6933, 0.9278, 0.6652, 0.9614, 0.9396, 0.9614, 0.909, 0.9878, 0.909, 0.9878, 0.9396, 0.927, 0.9396, 0.927, 0.909, 0.9614, 0.909, 0.9614, 0.9396, 0.8261, 0.9396, 0.8261, 0.909, 0.8601, 0.909, 0.8601, 0.9396, 0.8032, 0.9396, 0.8032, 0.909, 0.8261, 0.909, 0.8261, 0.9396, 0.8214, 0.6652, 0.8214, 0.6933, 0.8034, 0.6933, 0.8034, 0.6652, 0.8482, 0.6652, 0.8482, 0.6933, 0.8214, 0.6933, 0.8214, 0.6652, 0.8716, 0.7302, 0.8716, 0.6933, 0.9007, 0.6933, 0.9007, 0.7302, 0.89, 0.8689, 0.89, 0.909, 0.8601, 0.909, 0.8601, 0.8689, 0.8482, 0.7302, 0.8482, 0.6933, 0.8716, 0.6933, 0.8716, 0.7302, 0.927, 0.8689, 0.927, 0.909, 0.89, 0.909, 0.89, 0.8689, 0.8482, 0.6353, 0.8482, 0.6652, 0.8214, 0.6652, 0.8214, 0.6353, 0.8214, 0.6353, 0.8214, 0.6652, 0.8034, 0.6652, 0.8034, 0.6353, 0.8032, 0.9723, 0.8032, 0.9396, 0.8261, 0.9396, 0.8261, 0.9723, 0.8261, 0.9723, 0.8261, 0.9396, 0.8601, 0.9396, 0.8601, 0.9723, 0.927, 0.9723, 0.927, 0.9396, 0.9614, 0.9396, 0.9614, 0.9723, 0.9614, 0.9723, 0.9614, 0.9396, 0.9878, 0.9396, 0.9878, 0.9723, 0.9486, 0.6353, 0.9486, 0.6652, 0.9278, 0.6652, 0.9278, 0.6353, 0.9278, 0.6353, 0.9278, 0.6652, 0.9007, 0.6652, 0.9007, 0.6353, 0.8716, 0.6933, 0.8716, 0.6652, 0.9007, 0.6652, 0.9007, 0.6933, 0.89, 0.909, 0.89, 0.9396, 0.8601, 0.9396, 0.8601, 0.909, 0.8482, 0.6933, 0.8482, 0.6652, 0.8716, 0.6652, 0.8716, 0.6933, 0.927, 0.909, 0.927, 0.9396, 0.89, 0.9396, 0.89, 0.909, 0.8214, 0.7302, 0.8214, 0.7655, 0.8034, 0.7655, 0.8034, 0.7302, 0.8032, 0.8689, 0.8032, 0.8305, 0.8261, 0.8305, 0.8261, 0.8689, 0.8261, 0.8689, 0.8261, 0.8305, 0.8601, 0.8305, 0.8601, 0.8689, 0.9614, 0.8689, 0.9614, 0.8305, 0.9878, 0.8305, 0.9878, 0.8689, 0.9486, 0.7302, 0.9486, 0.7655, 0.9278, 0.7655, 0.9278, 0.7302, 0.9278, 0.7302, 0.9278, 0.7655, 0.9007, 0.7655, 0.9007, 0.7302, 0.9278, 0.7928, 0.9007, 0.7928, 0.9007, 0.7655, 0.9278, 0.7655, 0.9486, 0.7928, 0.9278, 0.7928, 0.9278, 0.7655, 0.9486, 0.7655, 0.9614, 0.8007, 0.9878, 0.8007, 0.9878, 0.8305, 0.9614, 0.8305, 0.927, 0.8007, 0.9614, 0.8007, 0.9614, 0.8305, 0.927, 0.8305, 0.8716, 0.7655, 0.9007, 0.7655, 0.9007, 0.7928, 0.8716, 0.7928, 0.8261, 0.8007, 0.8601, 0.8007, 0.8601, 0.8305, 0.8261, 0.8305, 0.8032, 0.8007, 0.8261, 0.8007, 0.8261, 0.8305, 0.8032, 0.8305, 0.8214, 0.7928, 0.8034, 0.7928, 0.8034, 0.7655, 0.8214, 0.7655, 0.8482, 0.7928, 0.8214, 0.7928, 0.8214, 0.7655, 0.8482, 0.7655, 0.89, 0.8305, 0.8601, 0.8305, 0.8601, 0.8007, 0.89, 0.8007, 0.8482, 0.7655, 0.8716, 0.7655, 0.8716, 0.7928, 0.8482, 0.7928, 0.927, 0.8305, 0.89, 0.8305, 0.89, 0.8007, 0.927, 0.8007, 0.927, 0.8305, 0.927, 0.8689, 0.89, 0.8689, 0.89, 0.8305, 0.4953, 0.9284, 0.4953, 0.968, 0.472, 0.968, 0.472, 0.9284, 0.5171, 0.968, 0.5338, 0.968, 0.5338, 0.9936, 0.5171, 0.9936, 0.5178, 0.6883, 0.5178, 0.7271, 0.4943, 0.7271, 0.4943, 0.6883, 0.472, 0.9284, 0.472, 0.968, 0.4531, 0.968, 0.4531, 0.9284, 0.4943, 0.6883, 0.4943, 0.7271, 0.4652, 0.7271, 0.4652, 0.6883, 0.927, 0.9723, 0.9614, 0.9723, 0.9614, 0.9934, 0.927, 0.9934, 0.5178, 0.5588, 0.5178, 0.6044, 0.4943, 0.6044, 0.4943, 0.5588, 0.4953, 0.8427, 0.4953, 0.7961, 0.5171, 0.7961, 0.5171, 0.8427, 0.472, 0.7961, 0.472, 0.8427, 0.4531, 0.8427, 0.4531, 0.7961, 0.5178, 0.652, 0.5178, 0.6044, 0.5447, 0.6044, 0.5447, 0.652, 0.5447, 0.652, 0.5447, 0.6044, 0.5626, 0.6044, 0.5626, 0.652, 0.4171, 0.8913, 0.4171, 0.8427, 0.4315, 0.8427, 0.4315, 0.8913, 0.4315, 0.8913, 0.4315, 0.8427, 0.4531, 0.8427, 0.4531, 0.8913, 0.4953, 0.8913, 0.4953, 0.8427, 0.5171, 0.8427, 0.5171, 0.8913, 0.5171, 0.8913, 0.5171, 0.8427, 0.5338, 0.8427, 0.5338, 0.8913, 0.4172, 0.652, 0.4172, 0.6044, 0.4381, 0.6044, 0.4381, 0.652, 0.5178, 0.6044, 0.5178, 0.5588, 0.5447, 0.5588, 0.5447, 0.6044, 0.4381, 0.652, 0.4381, 0.6044, 0.4652, 0.6044, 0.4652, 0.652, 0.4943, 0.5588, 0.4943, 0.6044, 0.4652, 0.6044, 0.4652, 0.5588, 0.4381, 0.6883, 0.4381, 0.652, 0.4652, 0.652, 0.4652, 0.6883, 0.4172, 0.6883, 0.4172, 0.652, 0.4381, 0.652, 0.4381, 0.6883, 0.5171, 0.9284, 0.5171, 0.8913, 0.5338, 0.8913, 0.5338, 0.9284, 0.4953, 0.9284, 0.4953, 0.8913, 0.5171, 0.8913, 0.5171, 0.9284, 0.4315, 0.9284, 0.4315, 0.8913, 0.4531, 0.8913, 0.4531, 0.9284, 0.4171, 0.9284, 0.4171, 0.8913, 0.4315, 0.8913, 0.4315, 0.9284, 0.5447, 0.6883, 0.5447, 0.652, 0.5626, 0.652, 0.5626, 0.6883, 0.5178, 0.6883, 0.5178, 0.652, 0.5447, 0.652, 0.5447, 0.6883, 0.4943, 0.6044, 0.4943, 0.652, 0.4652, 0.652, 0.4652, 0.6044, 0.472, 0.8427, 0.472, 0.8913, 0.4531, 0.8913, 0.4531, 0.8427, 0.5178, 0.6044, 0.5178, 0.652, 0.4943, 0.652, 0.4943, 0.6044, 0.4953, 0.8427, 0.4953, 0.8913, 0.472, 0.8913, 0.472, 0.8427, 0.5178, 0.7271, 0.5178, 0.6883, 0.5447, 0.6883, 0.5447, 0.7271, 0.5447, 0.7271, 0.5447, 0.6883, 0.5626, 0.6883, 0.5626, 0.7271, 0.4171, 0.968, 0.4171, 0.9284, 0.4315, 0.9284, 0.4315, 0.968, 0.4315, 0.968, 0.4315, 0.9284, 0.4531, 0.9284, 0.4531, 0.968, 0.4953, 0.968, 0.4953, 0.9284, 0.5171, 0.9284, 0.5171, 0.968, 0.5171, 0.968, 0.5171, 0.9284, 0.5338, 0.9284, 0.5338, 0.968, 0.4172, 0.7271, 0.4172, 0.6883, 0.4381, 0.6883, 0.4381, 0.7271, 0.4381, 0.7271, 0.4381, 0.6883, 0.4652, 0.6883, 0.4652, 0.7271, 0.4943, 0.652, 0.4943, 0.6883, 0.4652, 0.6883, 0.4652, 0.652, 0.472, 0.8913, 0.472, 0.9284, 0.4531, 0.9284, 0.4531, 0.8913, 0.5178, 0.652, 0.5178, 0.6883, 0.4943, 0.6883, 0.4943, 0.652, 0.4953, 0.8913, 0.4953, 0.9284, 0.472, 0.9284, 0.472, 0.8913, 0.5447, 0.6044, 0.5447, 0.5588, 0.5626, 0.5588, 0.5626, 0.6044, 0.4171, 0.8427, 0.4171, 0.7961, 0.4315, 0.7961, 0.4315, 0.8427, 0.4315, 0.8427, 0.4315, 0.7961, 0.4531, 0.7961, 0.4531, 0.8427, 0.5171, 0.8427, 0.5171, 0.7961, 0.5338, 0.7961, 0.5338, 0.8427, 0.4172, 0.6044, 0.4172, 0.5588, 0.4381, 0.5588, 0.4381, 0.6044, 0.4381, 0.6044, 0.4381, 0.5588, 0.4652, 0.5588, 0.4652, 0.6044, 0.4381, 0.5234, 0.4652, 0.5234, 0.4652, 0.5588, 0.4381, 0.5588, 0.4172, 0.5234, 0.4381, 0.5234, 0.4381, 0.5588, 0.4172, 0.5588, 0.5171, 0.76, 0.5338, 0.76, 0.5338, 0.7961, 0.5171, 0.7961, 0.4953, 0.76, 0.5171, 0.76, 0.5171, 0.7961, 0.4953, 0.7961, 0.4943, 0.5588, 0.4652, 0.5588, 0.4652, 0.5234, 0.4943, 0.5234, 0.4315, 0.76, 0.4531, 0.76, 0.4531, 0.7961, 0.4315, 0.7961, 0.4171, 0.76, 0.4315, 0.76, 0.4315, 0.7961, 0.4171, 0.7961, 0.5447, 0.5234, 0.5626, 0.5234, 0.5626, 0.5588, 0.5447, 0.5588, 0.5178, 0.5234, 0.5447, 0.5234, 0.5447, 0.5588, 0.5178, 0.5588, 0.472, 0.7961, 0.4531, 0.7961, 0.4531, 0.76, 0.472, 0.76, 0.5178, 0.5588, 0.4943, 0.5588, 0.4943, 0.5234, 0.5178, 0.5234, 0.4953, 0.7961, 0.472, 0.7961, 0.472, 0.76, 0.4953, 0.76, 0.4953, 0.7961, 0.4953, 0.8427, 0.472, 0.8427, 0.472, 0.7961, 0.7158, 0.8454, 0.7158, 0.8822, 0.6765, 0.8822, 0.6765, 0.8454, 0.472, 0.968, 0.4953, 0.968, 0.4953, 0.9936, 0.472, 0.9936, 0.3986, 0.07165, 0.3986, 0.03717, 0.4214, 0.03717, 0.4214, 0.07165, 0.6765, 0.8454, 0.6765, 0.8822, 0.6448, 0.8822, 0.6448, 0.8454, 0.4214, 0.07165, 0.4214, 0.03717, 0.4495, 0.03717, 0.4495, 0.07165, 0.3986, 0.03717, 0.3727, 0.03717, 0.3727, 0.01484, 0.3986, 0.01484, 0.3986, 0.1869, 0.3986, 0.1463, 0.4214, 0.1463, 0.4214, 0.1869, 0.7158, 0.7656, 0.7158, 0.7223, 0.7523, 0.7223, 0.7523, 0.7656, 0.6765, 0.7223, 0.6765, 0.7656, 0.6448, 0.7656, 0.6448, 0.7223, 0.3986, 0.104, 0.3986, 0.1463, 0.3727, 0.1463, 0.3727, 0.104, 0.3727, 0.104, 0.3727, 0.1463, 0.3553, 0.1463, 0.3553, 0.104, 0.5843, 0.8109, 0.5843, 0.7656, 0.6085, 0.7656, 0.6085, 0.8109, 0.6085, 0.8109, 0.6085, 0.7656, 0.6448, 0.7656, 0.6448, 0.8109, 0.7158, 0.8109, 0.7158, 0.7656, 0.7523, 0.7656, 0.7523, 0.8109, 0.7523, 0.8109, 0.7523, 0.7656, 0.7804, 0.7656, 0.7804, 0.8109, 0.496, 0.104, 0.496, 0.1463, 0.4758, 0.1463, 0.4758, 0.104, 0.3986, 0.1463, 0.3986, 0.1869, 0.3727, 0.1869, 0.3727, 0.1463, 0.4758, 0.104, 0.4758, 0.1463, 0.4495, 0.1463, 0.4495, 0.104, 0.4214, 0.1869, 0.4214, 0.1463, 0.4495, 0.1463, 0.4495, 0.1869, 0.4758, 0.07165, 0.4758, 0.104, 0.4495, 0.104, 0.4495, 0.07165, 0.496, 0.07165, 0.496, 0.104, 0.4758, 0.104, 0.4758, 0.07165, 0.7523, 0.8454, 0.7523, 0.8109, 0.7804, 0.8109, 0.7804, 0.8454, 0.7158, 0.8454, 0.7158, 0.8109, 0.7523, 0.8109, 0.7523, 0.8454, 0.6085, 0.8454, 0.6085, 0.8109, 0.6448, 0.8109, 0.6448, 0.8454, 0.5843, 0.8454, 0.5843, 0.8109, 0.6085, 0.8109, 0.6085, 0.8454, 0.3727, 0.07165, 0.3727, 0.104, 0.3553, 0.104, 0.3553, 0.07165, 0.3986, 0.07165, 0.3986, 0.104, 0.3727, 0.104, 0.3727, 0.07165, 0.4214, 0.1463, 0.4214, 0.104, 0.4495, 0.104, 0.4495, 0.1463, 0.6765, 0.7656, 0.6765, 0.8109, 0.6448, 0.8109, 0.6448, 0.7656, 0.3986, 0.1463, 0.3986, 0.104, 0.4214, 0.104, 0.4214, 0.1463, 0.7158, 0.7656, 0.7158, 0.8109, 0.6765, 0.8109, 0.6765, 0.7656, 0.3986, 0.03717, 0.3986, 0.07165, 0.3727, 0.07165, 0.3727, 0.03717, 0.3727, 0.03717, 0.3727, 0.07165, 0.3553, 0.07165, 0.3553, 0.03717, 0.5843, 0.8822, 0.5843, 0.8454, 0.6085, 0.8454, 0.6085, 0.8822, 0.6085, 0.8822, 0.6085, 0.8454, 0.6448, 0.8454, 0.6448, 0.8822, 0.7158, 0.8822, 0.7158, 0.8454, 0.7523, 0.8454, 0.7523, 0.8822, 0.7523, 0.8822, 0.7523, 0.8454, 0.7804, 0.8454, 0.7804, 0.8822, 0.496, 0.03717, 0.496, 0.07165, 0.4758, 0.07165, 0.4758, 0.03717, 0.4758, 0.03717, 0.4758, 0.07165, 0.4495, 0.07165, 0.4495, 0.03717, 0.4214, 0.104, 0.4214, 0.07165, 0.4495, 0.07165, 0.4495, 0.104, 0.6765, 0.8109, 0.6765, 0.8454, 0.6448, 0.8454, 0.6448, 0.8109, 0.3986, 0.104, 0.3986, 0.07165, 0.4214, 0.07165, 0.4214, 0.104, 0.7158, 0.8109, 0.7158, 0.8454, 0.6765, 0.8454, 0.6765, 0.8109, 0.3727, 0.1463, 0.3727, 0.1869, 0.3553, 0.1869, 0.3553, 0.1463, 0.5843, 0.7656, 0.5843, 0.7223, 0.6085, 0.7223, 0.6085, 0.7656, 0.6085, 0.7656, 0.6085, 0.7223, 0.6448, 0.7223, 0.6448, 0.7656, 0.7523, 0.7656, 0.7523, 0.7223, 0.7804, 0.7223, 0.7804, 0.7656, 0.496, 0.1463, 0.496, 0.1869, 0.4758, 0.1869, 0.4758, 0.1463, 0.4758, 0.1463, 0.4758, 0.1869, 0.4495, 0.1869, 0.4495, 0.1463, 0.4758, 0.2184, 0.4495, 0.2184, 0.4495, 0.1869, 0.4758, 0.1869, 0.496, 0.2184, 0.4758, 0.2184, 0.4758, 0.1869, 0.496, 0.1869, 0.7523, 0.6887, 0.7804, 0.6887, 0.7804, 0.7223, 0.7523, 0.7223, 0.7158, 0.6887, 0.7523, 0.6887, 0.7523, 0.7223, 0.7158, 0.7223, 0.4214, 0.1869, 0.4495, 0.1869, 0.4495, 0.2184, 0.4214, 0.2184, 0.6085, 0.6887, 0.6448, 0.6887, 0.6448, 0.7223, 0.6085, 0.7223, 0.5843, 0.6887, 0.6085, 0.6887, 0.6085, 0.7223, 0.5843, 0.7223, 0.3727, 0.2184, 0.3553, 0.2184, 0.3553, 0.1869, 0.3727, 0.1869, 0.3986, 0.2184, 0.3727, 0.2184, 0.3727, 0.1869, 0.3986, 0.1869, 0.6765, 0.7223, 0.6448, 0.7223, 0.6448, 0.6887, 0.6765, 0.6887, 0.3986, 0.1869, 0.4214, 0.1869, 0.4214, 0.2184, 0.3986, 0.2184, 0.7158, 0.7223, 0.6765, 0.7223, 0.6765, 0.6887, 0.7158, 0.6887, 0.7158, 0.7223, 0.7158, 0.7656, 0.6765, 0.7656, 0.6765, 0.7223, 0.89, 0.9723, 0.927, 0.9723, 0.927, 0.9934, 0.89, 0.9934, 0.4315, 0.968, 0.4531, 0.968, 0.4531, 0.9936, 0.4315, 0.9936, 0.9614, 0.9723, 0.9878, 0.9723, 0.9878, 0.9934, 0.9614, 0.9934, 0.4172, 0.7271, 0.4381, 0.7271, 0.4381, 0.7521, 0.4172, 0.7521, 0.4758, 0.03717, 0.4495, 0.03717, 0.4495, 0.01484, 0.4758, 0.01484, 0.5178, 0.7271, 0.5447, 0.7271, 0.5447, 0.7521, 0.5178, 0.7521, 0.6448, 0.8822, 0.6765, 0.8822, 0.6765, 0.9061, 0.6448, 0.9061, 0.8261, 0.9723, 0.8601, 0.9723, 0.8601, 0.9934, 0.8261, 0.9934, 0.9486, 0.6353, 0.9278, 0.6353, 0.9278, 0.6158, 0.9486, 0.6158, 0.4214, 0.03717, 0.3986, 0.03717, 0.3986, 0.01484, 0.4214, 0.01484, 0.4381, 0.7271, 0.4652, 0.7271, 0.4652, 0.7521, 0.4381, 0.7521, 0.7158, 0.8822, 0.7523, 0.8822, 0.7523, 0.9061, 0.7158, 0.9061, 0.4531, 0.968, 0.472, 0.968, 0.472, 0.9936, 0.4531, 0.9936, 0.4495, 0.03717, 0.4214, 0.03717, 0.4214, 0.01484, 0.4495, 0.01484, 0.4943, 0.7271, 0.5178, 0.7271, 0.5178, 0.7521, 0.4943, 0.7521, 0.8482, 0.6353, 0.8214, 0.6353, 0.8214, 0.6158, 0.8482, 0.6158, 0.9278, 0.6353, 0.9007, 0.6353, 0.9007, 0.6158, 0.9278, 0.6158, 0.6085, 0.8822, 0.6448, 0.8822, 0.6448, 0.9061, 0.6085, 0.9061, 0.6765, 0.8822, 0.7158, 0.8822, 0.7158, 0.9061, 0.6765, 0.9061, 0.4953, 0.968, 0.5171, 0.968, 0.5171, 0.9936, 0.4953, 0.9936, 0.8601, 0.9723, 0.89, 0.9723, 0.89, 0.9934, 0.8601, 0.9934, 0.7523, 0.8822, 0.7804, 0.8822, 0.7804, 0.9061, 0.7523, 0.9061, 0.4652, 0.7271, 0.4943, 0.7271, 0.4943, 0.7521, 0.4652, 0.7521, 0.8716, 0.6353, 0.8482, 0.6353, 0.8482, 0.6158, 0.8716, 0.6158, 0.9325, 0.4898, 0.894, 0.4898, 0.894, 0.4625, 0.9325, 0.4625, 0.7628, 0.4201, 0.7628, 0.4443, 0.7423, 0.4443, 0.7423, 0.4201, 0.4323, 0.3884, 0.4738, 0.3884, 0.4738, 0.426, 0.4323, 0.426, 0.894, 0.4898, 0.8628, 0.4898, 0.8628, 0.4625, 0.894, 0.4625, 0.4738, 0.3884, 0.5251, 0.3884, 0.5251, 0.426, 0.4738, 0.426, 0.5251, 0.426, 0.5251, 0.4512, 0.4738, 0.4512, 0.4738, 0.426, 0.4323, 0.2608, 0.4738, 0.2608, 0.4738, 0.3057, 0.4323, 0.3057, 0.9325, 0.55, 0.9685, 0.55, 0.9685, 0.5827, 0.9325, 0.5827, 0.894, 0.5827, 0.8628, 0.5827, 0.8628, 0.55, 0.894, 0.55, 0.4323, 0.3526, 0.385, 0.3526, 0.385, 0.3057, 0.4323, 0.3057, 0.385, 0.3526, 0.3533, 0.3526, 0.3533, 0.3057, 0.385, 0.3057, 0.8033, 0.5158, 0.8272, 0.5158, 0.8272, 0.55, 0.8033, 0.55, 0.8272, 0.5158, 0.8628, 0.5158, 0.8628, 0.55, 0.8272, 0.55, 0.9325, 0.5158, 0.9685, 0.5158, 0.9685, 0.55, 0.9325, 0.55, 0.9685, 0.5158, 0.9961, 0.5158, 0.9961, 0.55, 0.9685, 0.55, 0.6098, 0.3526, 0.5729, 0.3526, 0.5729, 0.3057, 0.6098, 0.3057, 0.4323, 0.3057, 0.385, 0.3057, 0.385, 0.2608, 0.4323, 0.2608, 0.5729, 0.3526, 0.5251, 0.3526, 0.5251, 0.3057, 0.5729, 0.3057, 0.4738, 0.2608, 0.5251, 0.2608, 0.5251, 0.3057, 0.4738, 0.3057, 0.5729, 0.3884, 0.5251, 0.3884, 0.5251, 0.3526, 0.5729, 0.3526, 0.6098, 0.3884, 0.5729, 0.3884, 0.5729, 0.3526, 0.6098, 0.3526, 0.9685, 0.4898, 0.9961, 0.4898, 0.9961, 0.5158, 0.9685, 0.5158, 0.9325, 0.4898, 0.9685, 0.4898, 0.9685, 0.5158, 0.9325, 0.5158, 0.8272, 0.4898, 0.8628, 0.4898, 0.8628, 0.5158, 0.8272, 0.5158, 0.8033, 0.4898, 0.8272, 0.4898, 0.8272, 0.5158, 0.8033, 0.5158, 0.385, 0.3884, 0.3533, 0.3884, 0.3533, 0.3526, 0.385, 0.3526, 0.4323, 0.3884, 0.385, 0.3884, 0.385, 0.3526, 0.4323, 0.3526, 0.4738, 0.3057, 0.5251, 0.3057, 0.5251, 0.3526, 0.4738, 0.3526, 0.894, 0.55, 0.8628, 0.55, 0.8628, 0.5158, 0.894, 0.5158, 0.4323, 0.3057, 0.4738, 0.3057, 0.4738, 0.3526, 0.4323, 0.3526, 0.9325, 0.55, 0.894, 0.55, 0.894, 0.5158, 0.9325, 0.5158, 0.4323, 0.426, 0.385, 0.426, 0.385, 0.3884, 0.4323, 0.3884, 0.385, 0.426, 0.3533, 0.426, 0.3533, 0.3884, 0.385, 0.3884, 0.8033, 0.4625, 0.8272, 0.4625, 0.8272, 0.4898, 0.8033, 0.4898, 0.8272, 0.4625, 0.8628, 0.4625, 0.8628, 0.4898, 0.8272, 0.4898, 0.9325, 0.4625, 0.9685, 0.4625, 0.9685, 0.4898, 0.9325, 0.4898, 0.9685, 0.4625, 0.9961, 0.4625, 0.9961, 0.4898, 0.9685, 0.4898, 0.6098, 0.426, 0.5729, 0.426, 0.5729, 0.3884, 0.6098, 0.3884, 0.5729, 0.426, 0.5251, 0.426, 0.5251, 0.3884, 0.5729, 0.3884, 0.4738, 0.3526, 0.5251, 0.3526, 0.5251, 0.3884, 0.4738, 0.3884, 0.894, 0.5158, 0.8628, 0.5158, 0.8628, 0.4898, 0.894, 0.4898, 0.4323, 0.3526, 0.4738, 0.3526, 0.4738, 0.3884, 0.4323, 0.3884, 0.9325, 0.5158, 0.894, 0.5158, 0.894, 0.4898, 0.9325, 0.4898, 0.385, 0.3057, 0.3533, 0.3057, 0.3533, 0.2608, 0.385, 0.2608, 0.8033, 0.55, 0.8272, 0.55, 0.8272, 0.5827, 0.8033, 0.5827, 0.8272, 0.55, 0.8628, 0.55, 0.8628, 0.5827, 0.8272, 0.5827, 0.9685, 0.55, 0.9961, 0.55, 0.9961, 0.5827, 0.9685, 0.5827, 0.6098, 0.3057, 0.5729, 0.3057, 0.5729, 0.2608, 0.6098, 0.2608, 0.5729, 0.3057, 0.5251, 0.3057, 0.5251, 0.2608, 0.5729, 0.2608, 0.5729, 0.226, 0.5729, 0.2608, 0.5251, 0.2608, 0.5251, 0.226, 0.6098, 0.226, 0.6098, 0.2608, 0.5729, 0.2608, 0.5729, 0.226, 0.9685, 0.608, 0.9685, 0.5827, 0.9961, 0.5827, 0.9961, 0.608, 0.9325, 0.608, 0.9325, 0.5827, 0.9685, 0.5827, 0.9685, 0.608, 0.4738, 0.2608, 0.4738, 0.226, 0.5251, 0.226, 0.5251, 0.2608, 0.8272, 0.608, 0.8272, 0.5827, 0.8628, 0.5827, 0.8628, 0.608, 0.8033, 0.608, 0.8033, 0.5827, 0.8272, 0.5827, 0.8272, 0.608, 0.385, 0.226, 0.385, 0.2608, 0.3533, 0.2608, 0.3533, 0.226, 0.4323, 0.226, 0.4323, 0.2608, 0.385, 0.2608, 0.385, 0.226, 0.894, 0.5827, 0.894, 0.608, 0.8628, 0.608, 0.8628, 0.5827, 0.4323, 0.2608, 0.4323, 0.226, 0.4738, 0.226, 0.4738, 0.2608, 0.9325, 0.5827, 0.9325, 0.608, 0.894, 0.608, 0.894, 0.5827, 0.9325, 0.5827, 0.894, 0.5827, 0.894, 0.55, 0.9325, 0.55, 0.5425, 0.1612, 0.5631, 0.1612, 0.5631, 0.1973, 0.5425, 0.1973, 0.5233, 0.1973, 0.5233, 0.2216, 0.5085, 0.2216, 0.5085, 0.1973, 0.3807, 0.5178, 0.3674, 0.5178, 0.3674, 0.4829, 0.3807, 0.4829, 0.5631, 0.1612, 0.5798, 0.1612, 0.5798, 0.1973, 0.5631, 0.1973, 0.3674, 0.5178, 0.351, 0.5178, 0.351, 0.4829, 0.3674, 0.4829, 0.9325, 0.4625, 0.9325, 0.4442, 0.9685, 0.4442, 0.9685, 0.4625, 0.3807, 0.6363, 0.3674, 0.6363, 0.3674, 0.5946, 0.3807, 0.5946, 0.5425, 0.08162, 0.5233, 0.08162, 0.5233, 0.03838, 0.5425, 0.03838, 0.5631, 0.03838, 0.5798, 0.03838, 0.5798, 0.08162, 0.5631, 0.08162, 0.3807, 0.551, 0.3959, 0.551, 0.3959, 0.5946, 0.3807, 0.5946, 0.3959, 0.551, 0.406, 0.551, 0.406, 0.5946, 0.3959, 0.5946, 0.6115, 0.1268, 0.5988, 0.1268, 0.5988, 0.08162, 0.6115, 0.08162, 0.5988, 0.1268, 0.5798, 0.1268, 0.5798, 0.08162, 0.5988, 0.08162, 0.5425, 0.1268, 0.5233, 0.1268, 0.5233, 0.08162, 0.5425, 0.08162, 0.5233, 0.1268, 0.5085, 0.1268, 0.5085, 0.08162, 0.5233, 0.08162, 0.3239, 0.551, 0.3357, 0.551, 0.3357, 0.5946, 0.3239, 0.5946, 0.3807, 0.5946, 0.3959, 0.5946, 0.3959, 0.6363, 0.3807, 0.6363, 0.3357, 0.551, 0.351, 0.551, 0.351, 0.5946, 0.3357, 0.5946, 0.3674, 0.6363, 0.351, 0.6363, 0.351, 0.5946, 0.3674, 0.5946, 0.3357, 0.5178, 0.351, 0.5178, 0.351, 0.551, 0.3357, 0.551, 0.3239, 0.5178, 0.3357, 0.5178, 0.3357, 0.551, 0.3239, 0.551, 0.5233, 0.1612, 0.5085, 0.1612, 0.5085, 0.1268, 0.5233, 0.1268, 0.5425, 0.1612, 0.5233, 0.1612, 0.5233, 0.1268, 0.5425, 0.1268, 0.5988, 0.1612, 0.5798, 0.1612, 0.5798, 0.1268, 0.5988, 0.1268, 0.6115, 0.1612, 0.5988, 0.1612, 0.5988, 0.1268, 0.6115, 0.1268, 0.3959, 0.5178, 0.406, 0.5178, 0.406, 0.551, 0.3959, 0.551, 0.3807, 0.5178, 0.3959, 0.5178, 0.3959, 0.551, 0.3807, 0.551, 0.3674, 0.5946, 0.351, 0.5946, 0.351, 0.551, 0.3674, 0.551, 0.5631, 0.08162, 0.5798, 0.08162, 0.5798, 0.1268, 0.5631, 0.1268, 0.3807, 0.5946, 0.3674, 0.5946, 0.3674, 0.551, 0.3807, 0.551, 0.5425, 0.08162, 0.5631, 0.08162, 0.5631, 0.1268, 0.5425, 0.1268, 0.3807, 0.4829, 0.3959, 0.4829, 0.3959, 0.5178, 0.3807, 0.5178, 0.3959, 0.4829, 0.406, 0.4829, 0.406, 0.5178, 0.3959, 0.5178, 0.6115, 0.1973, 0.5988, 0.1973, 0.5988, 0.1612, 0.6115, 0.1612, 0.5988, 0.1973, 0.5798, 0.1973, 0.5798, 0.1612, 0.5988, 0.1612, 0.5425, 0.1973, 0.5233, 0.1973, 0.5233, 0.1612, 0.5425, 0.1612, 0.5233, 0.1973, 0.5085, 0.1973, 0.5085, 0.1612, 0.5233, 0.1612, 0.3239, 0.4829, 0.3357, 0.4829, 0.3357, 0.5178, 0.3239, 0.5178, 0.3357, 0.4829, 0.351, 0.4829, 0.351, 0.5178, 0.3357, 0.5178, 0.3674, 0.551, 0.351, 0.551, 0.351, 0.5178, 0.3674, 0.5178, 0.5631, 0.1268, 0.5798, 0.1268, 0.5798, 0.1612, 0.5631, 0.1612, 0.3807, 0.551, 0.3674, 0.551, 0.3674, 0.5178, 0.3807, 0.5178, 0.5425, 0.1268, 0.5631, 0.1268, 0.5631, 0.1612, 0.5425, 0.1612, 0.3959, 0.5946, 0.406, 0.5946, 0.406, 0.6363, 0.3959, 0.6363, 0.6115, 0.08162, 0.5988, 0.08162, 0.5988, 0.03838, 0.6115, 0.03838, 0.5988, 0.08162, 0.5798, 0.08162, 0.5798, 0.03838, 0.5988, 0.03838, 0.5233, 0.08162, 0.5085, 0.08162, 0.5085, 0.03838, 0.5233, 0.03838, 0.3239, 0.5946, 0.3357, 0.5946, 0.3357, 0.6363, 0.3239, 0.6363, 0.3357, 0.5946, 0.351, 0.5946, 0.351, 0.6363, 0.3357, 0.6363, 0.3357, 0.6687, 0.3357, 0.6363, 0.351, 0.6363, 0.351, 0.6687, 0.3239, 0.6687, 0.3239, 0.6363, 0.3357, 0.6363, 0.3357, 0.6687, 0.5233, 0.004883, 0.5233, 0.03838, 0.5085, 0.03838, 0.5085, 0.004883, 0.5425, 0.004883, 0.5425, 0.03838, 0.5233, 0.03838, 0.5233, 0.004883, 0.3674, 0.6363, 0.3674, 0.6687, 0.351, 0.6687, 0.351, 0.6363, 0.5988, 0.004883, 0.5988, 0.03838, 0.5798, 0.03838, 0.5798, 0.004883, 0.6115, 0.004883, 0.6115, 0.03838, 0.5988, 0.03838, 0.5988, 0.004883, 0.3959, 0.6687, 0.3959, 0.6363, 0.406, 0.6363, 0.406, 0.6687, 0.3807, 0.6687, 0.3807, 0.6363, 0.3959, 0.6363, 0.3959, 0.6687, 0.5631, 0.03838, 0.5631, 0.004883, 0.5798, 0.004883, 0.5798, 0.03838, 0.3807, 0.6363, 0.3807, 0.6687, 0.3674, 0.6687, 0.3674, 0.6363, 0.5425, 0.03838, 0.5425, 0.004883, 0.5631, 0.004883, 0.5631, 0.03838, 0.5425, 0.03838, 0.5631, 0.03838, 0.5631, 0.08162, 0.5425, 0.08162, 0.6601, 0.5211, 0.6366, 0.5211, 0.6366, 0.4848, 0.6601, 0.4848, 0.5631, 0.1973, 0.5631, 0.2216, 0.5425, 0.2216, 0.5425, 0.1973, 0.6644, 0.384, 0.6874, 0.384, 0.6874, 0.4201, 0.6644, 0.4201, 0.6366, 0.5211, 0.6176, 0.5211, 0.6176, 0.4848, 0.6366, 0.4848, 0.6874, 0.384, 0.7158, 0.384, 0.7158, 0.4201, 0.6874, 0.4201, 0.6644, 0.4201, 0.6644, 0.4443, 0.6381, 0.4443, 0.6381, 0.4201, 0.6644, 0.2613, 0.6874, 0.2613, 0.6874, 0.3045, 0.6644, 0.3045, 0.6601, 0.6008, 0.682, 0.6008, 0.682, 0.6442, 0.6601, 0.6442, 0.6366, 0.6442, 0.6176, 0.6442, 0.6176, 0.6008, 0.6366, 0.6008, 0.6644, 0.3496, 0.6381, 0.3496, 0.6381, 0.3045, 0.6644, 0.3045, 0.6381, 0.3496, 0.6205, 0.3496, 0.6205, 0.3045, 0.6381, 0.3045, 0.5813, 0.5556, 0.5959, 0.5556, 0.5959, 0.6008, 0.5813, 0.6008, 0.5959, 0.5556, 0.6176, 0.5556, 0.6176, 0.6008, 0.5959, 0.6008, 0.6601, 0.5556, 0.682, 0.5556, 0.682, 0.6008, 0.6601, 0.6008, 0.682, 0.5556, 0.6989, 0.5556, 0.6989, 0.6008, 0.682, 0.6008, 0.7628, 0.3496, 0.7423, 0.3496, 0.7423, 0.3045, 0.7628, 0.3045, 0.6644, 0.3045, 0.6381, 0.3045, 0.6381, 0.2613, 0.6644, 0.2613, 0.7423, 0.3496, 0.7158, 0.3496, 0.7158, 0.3045, 0.7423, 0.3045, 0.6874, 0.2613, 0.7158, 0.2613, 0.7158, 0.3045, 0.6874, 0.3045, 0.7423, 0.384, 0.7158, 0.384, 0.7158, 0.3496, 0.7423, 0.3496, 0.7628, 0.384, 0.7423, 0.384, 0.7423, 0.3496, 0.7628, 0.3496, 0.682, 0.5211, 0.6989, 0.5211, 0.6989, 0.5556, 0.682, 0.5556, 0.6601, 0.5211, 0.682, 0.5211, 0.682, 0.5556, 0.6601, 0.5556, 0.5959, 0.5211, 0.6176, 0.5211, 0.6176, 0.5556, 0.5959, 0.5556, 0.5813, 0.5211, 0.5959, 0.5211, 0.5959, 0.5556, 0.5813, 0.5556, 0.6381, 0.384, 0.6205, 0.384, 0.6205, 0.3496, 0.6381, 0.3496, 0.6644, 0.384, 0.6381, 0.384, 0.6381, 0.3496, 0.6644, 0.3496, 0.6874, 0.3045, 0.7158, 0.3045, 0.7158, 0.3496, 0.6874, 0.3496, 0.6366, 0.6008, 0.6176, 0.6008, 0.6176, 0.5556, 0.6366, 0.5556, 0.6644, 0.3045, 0.6874, 0.3045, 0.6874, 0.3496, 0.6644, 0.3496, 0.6601, 0.6008, 0.6366, 0.6008, 0.6366, 0.5556, 0.6601, 0.5556, 0.6644, 0.4201, 0.6381, 0.4201, 0.6381, 0.384, 0.6644, 0.384, 0.6381, 0.4201, 0.6205, 0.4201, 0.6205, 0.384, 0.6381, 0.384, 0.5813, 0.4848, 0.5959, 0.4848, 0.5959, 0.5211, 0.5813, 0.5211, 0.5959, 0.4848, 0.6176, 0.4848, 0.6176, 0.5211, 0.5959, 0.5211, 0.6601, 0.4848, 0.682, 0.4848, 0.682, 0.5211, 0.6601, 0.5211, 0.682, 0.4848, 0.6989, 0.4848, 0.6989, 0.5211, 0.682, 0.5211, 0.7628, 0.4201, 0.7423, 0.4201, 0.7423, 0.384, 0.7628, 0.384, 0.7423, 0.4201, 0.7158, 0.4201, 0.7158, 0.384, 0.7423, 0.384, 0.6874, 0.3496, 0.7158, 0.3496, 0.7158, 0.384, 0.6874, 0.384, 0.6366, 0.5556, 0.6176, 0.5556, 0.6176, 0.5211, 0.6366, 0.5211, 0.6644, 0.3496, 0.6874, 0.3496, 0.6874, 0.384, 0.6644, 0.384, 0.6601, 0.5556, 0.6366, 0.5556, 0.6366, 0.5211, 0.6601, 0.5211, 0.6381, 0.3045, 0.6205, 0.3045, 0.6205, 0.2613, 0.6381, 0.2613, 0.5813, 0.6008, 0.5959, 0.6008, 0.5959, 0.6442, 0.5813, 0.6442, 0.5959, 0.6008, 0.6176, 0.6008, 0.6176, 0.6442, 0.5959, 0.6442, 0.682, 0.6008, 0.6989, 0.6008, 0.6989, 0.6442, 0.682, 0.6442, 0.7628, 0.3045, 0.7423, 0.3045, 0.7423, 0.2613, 0.7628, 0.2613, 0.7423, 0.3045, 0.7158, 0.3045, 0.7158, 0.2613, 0.7423, 0.2613, 0.7423, 0.2278, 0.7423, 0.2613, 0.7158, 0.2613, 0.7158, 0.2278, 0.7628, 0.2278, 0.7628, 0.2613, 0.7423, 0.2613, 0.7423, 0.2278, 0.682, 0.6777, 0.682, 0.6442, 0.6989, 0.6442, 0.6989, 0.6777, 0.6601, 0.6777, 0.6601, 0.6442, 0.682, 0.6442, 0.682, 0.6777, 0.6874, 0.2613, 0.6874, 0.2278, 0.7158, 0.2278, 0.7158, 0.2613, 0.5959, 0.6777, 0.5959, 0.6442, 0.6176, 0.6442, 0.6176, 0.6777, 0.5813, 0.6777, 0.5813, 0.6442, 0.5959, 0.6442, 0.5959, 0.6777, 0.6381, 0.2278, 0.6381, 0.2613, 0.6205, 0.2613, 0.6205, 0.2278, 0.6644, 0.2278, 0.6644, 0.2613, 0.6381, 0.2613, 0.6381, 0.2278, 0.6366, 0.6442, 0.6366, 0.6777, 0.6176, 0.6777, 0.6176, 0.6442, 0.6644, 0.2613, 0.6644, 0.2278, 0.6874, 0.2278, 0.6874, 0.2613, 0.6601, 0.6442, 0.6601, 0.6777, 0.6366, 0.6777, 0.6366, 0.6442, 0.6601, 0.6442, 0.6366, 0.6442, 0.6366, 0.6008, 0.6601, 0.6008, 0.894, 0.4625, 0.894, 0.4442, 0.9325, 0.4442, 0.9325, 0.4625, 0.5988, 0.1973, 0.5988, 0.2216, 0.5798, 0.2216, 0.5798, 0.1973, 0.9685, 0.4625, 0.9685, 0.4442, 0.9961, 0.4442, 0.9961, 0.4625, 0.3239, 0.4829, 0.3239, 0.4595, 0.3357, 0.4595, 0.3357, 0.4829, 0.7423, 0.4201, 0.7423, 0.4443, 0.7158, 0.4443, 0.7158, 0.4201, 0.3807, 0.4829, 0.3807, 0.4595, 0.3959, 0.4595, 0.3959, 0.4829, 0.6176, 0.4848, 0.6176, 0.4605, 0.6366, 0.4605, 0.6366, 0.4848, 0.8272, 0.4625, 0.8272, 0.4442, 0.8628, 0.4442, 0.8628, 0.4625, 0.6098, 0.426, 0.6098, 0.4512, 0.5729, 0.4512, 0.5729, 0.426, 0.6874, 0.4201, 0.6874, 0.4443, 0.6644, 0.4443, 0.6644, 0.4201, 0.3357, 0.4829, 0.3357, 0.4595, 0.351, 0.4595, 0.351, 0.4829, 0.6601, 0.4848, 0.6601, 0.4605, 0.682, 0.4605, 0.682, 0.4848, 0.5798, 0.1973, 0.5798, 0.2216, 0.5631, 0.2216, 0.5631, 0.1973, 0.7158, 0.4201, 0.7158, 0.4443, 0.6874, 0.4443, 0.6874, 0.4201, 0.3674, 0.4829, 0.3674, 0.4595, 0.3807, 0.4595, 0.3807, 0.4829, 0.4323, 0.426, 0.4323, 0.4512, 0.385, 0.4512, 0.385, 0.426, 0.5729, 0.426, 0.5729, 0.4512, 0.5251, 0.4512, 0.5251, 0.426, 0.5959, 0.4848, 0.5959, 0.4605, 0.6176, 0.4605, 0.6176, 0.4848, 0.6366, 0.4848, 0.6366, 0.4605, 0.6601, 0.4605, 0.6601, 0.4848, 0.5425, 0.1973, 0.5425, 0.2216, 0.5233, 0.2216, 0.5233, 0.1973, 0.8628, 0.4625, 0.8628, 0.4442, 0.894, 0.4442, 0.894, 0.4625, 0.682, 0.4848, 0.682, 0.4605, 0.6989, 0.4605, 0.6989, 0.4848, 0.351, 0.4829, 0.351, 0.4595, 0.3674, 0.4595, 0.3674, 0.4829, 0.4738, 0.426, 0.4738, 0.4512, 0.4323, 0.4512, 0.4323, 0.426, 0.8375, 0.1695, 0.8365, 0.1695, 0.8553, 0.001642, 0.8365, 0.1695, 0.8356, 0.1694, 0.8553, 0.001642, 0.8299, 0.1684, 0.829, 0.1682, 0.8553, 0.001642, 0.8461, 0.1696, 0.8451, 0.1696, 0.8553, 0.001642, 0.8346, 0.1692, 0.8337, 0.1691, 0.8553, 0.001642, 0.8394, 0.1697, 0.8384, 0.1696, 0.8553, 0.001642, 0.8337, 0.1691, 0.8327, 0.1689, 0.8553, 0.001642, 0.8471, 0.1695, 0.8461, 0.1696, 0.8553, 0.001642, 0.8327, 0.1689, 0.8318, 0.1688, 0.8553, 0.001642, 0.8432, 0.1697, 0.8422, 0.1697, 0.8553, 0.001642, 0.8558, 0.1681, 0.8548, 0.1683, 0.8553, 0.001642, 0.8318, 0.1688, 0.8309, 0.1686, 0.8553, 0.001642, 0.8384, 0.1696, 0.8375, 0.1695, 0.8553, 0.001642, 0.8403, 0.1697, 0.8394, 0.1697, 0.8553, 0.001642, 0.849, 0.1693, 0.848, 0.1694, 0.8553, 0.001642, 0.8309, 0.1686, 0.8299, 0.1684, 0.8553, 0.001642, 0.8538, 0.1685, 0.8529, 0.1687, 0.8553, 0.001642, 0.8567, 0.1678, 0.8558, 0.1681, 0.8553, 0.001642, 0.8356, 0.1694, 0.8346, 0.1692, 0.8553, 0.001642, 0.8422, 0.1697, 0.8413, 0.1697, 0.8553, 0.001642, 0.8529, 0.1687, 0.8519, 0.1689, 0.8553, 0.001642, 0.8442, 0.1697, 0.8432, 0.1697, 0.8553, 0.001642, 0.8451, 0.1696, 0.8442, 0.1697, 0.8553, 0.001642, 0.829, 0.1682, 0.8281, 0.1679, 0.8553, 0.001642, 0.8519, 0.1689, 0.8509, 0.169, 0.8553, 0.001642, 0.8413, 0.1697, 0.8403, 0.1697, 0.8553, 0.001642, 0.848, 0.1694, 0.8471, 0.1695, 0.8553, 0.001642, 0.8509, 0.169, 0.85, 0.1692, 0.8553, 0.001642, 0.85, 0.1692, 0.849, 0.1693, 0.8553, 0.001642, 0.8548, 0.1683, 0.8538, 0.1685, 0.8553, 0.001642, 0.2782, 0.7035, 0.3218, 0.7035, 0.3218, 0.7196, 0.2782, 0.7196, 0.1428, 0.07684, 0.1742, 0.07684, 0.1742, 0.09278, 0.1428, 0.09278, 0.003907, 0.3764, 0.02749, 0.3764, 0.02749, 0.3931, 0.003907, 0.3931, 0.1036, 0.0683, 0.1231, 0.0683, 0.1231, 0.08484, 0.1036, 0.08484, 0.003906, 0.0683, 0.029, 0.0683, 0.029, 0.08484, 0.003906, 0.08484, 0.0782, 0.0683, 0.1036, 0.0683, 0.1036, 0.08484, 0.0782, 0.08484, 0.05101, 0.0683, 0.0782, 0.0683, 0.0782, 0.08484, 0.05101, 0.08484, 0.2151, 0.07684, 0.259, 0.07684, 0.259, 0.09278, 0.2151, 0.09278, 0.243, 0.3843, 0.276, 0.3843, 0.276, 0.4002, 0.243, 0.4002, 0.357, 0.7035, 0.3972, 0.7035, 0.3972, 0.7196, 0.357, 0.7196, 0.04137, 0.6873, 0.07398, 0.6873, 0.07398, 0.7043, 0.04137, 0.7043, 0.3218, 0.7035, 0.357, 0.7035, 0.357, 0.7196, 0.3218, 0.7196, 0.02749, 0.3764, 0.04816, 0.3764, 0.04816, 0.3931, 0.02749, 0.3931, 0.259, 0.07684, 0.2945, 0.07684, 0.2945, 0.09278, 0.259, 0.09278, 0.2376, 0.7035, 0.2782, 0.7035, 0.2782, 0.7196, 0.2376, 0.7196, 0.276, 0.3843, 0.3135, 0.3843, 0.3135, 0.4002, 0.276, 0.4002, 0.07398, 0.6873, 0.1143, 0.6873, 0.1143, 0.7043, 0.07398, 0.7043, 0.2064, 0.7035, 0.2376, 0.7035, 0.2376, 0.7196, 0.2064, 0.7196, 0.1352, 0.3843, 0.1644, 0.3843, 0.1644, 0.4002, 0.1352, 0.4002, 0.004164, 0.6873, 0.04137, 0.6873, 0.04137, 0.7043, 0.004164, 0.7043, 0.2945, 0.07684, 0.335, 0.07684, 0.335, 0.09278, 0.2945, 0.09278, 0.09755, 0.3764, 0.1159, 0.3764, 0.1159, 0.3931, 0.09755, 0.3931, 0.1519, 0.6873, 0.1809, 0.6873, 0.1809, 0.7043, 0.1519, 0.7043, 0.2023, 0.3843, 0.243, 0.3843, 0.243, 0.4002, 0.2023, 0.4002, 0.07372, 0.3764, 0.09755, 0.3764, 0.09755, 0.3931, 0.07372, 0.3931, 0.029, 0.0683, 0.05101, 0.0683, 0.05101, 0.08484, 0.029, 0.08484, 0.1143, 0.6873, 0.1519, 0.6873, 0.1519, 0.7043, 0.1143, 0.7043, 0.04816, 0.3764, 0.07372, 0.3764, 0.07372, 0.3931, 0.04816, 0.3931, 0.1644, 0.3843, 0.2023, 0.3843, 0.2023, 0.4002, 0.1644, 0.4002, 0.1742, 0.07684, 0.2151, 0.07684, 0.2151, 0.09278, 0.1742, 0.09278, 0.2945, 0.09278, 0.335, 0.09278, 0.335, 0.1188, 0.2945, 0.1188, 0.2151, 0.09278, 0.259, 0.09278, 0.259, 0.1188, 0.2151, 0.1188, 0.2023, 0.4002, 0.243, 0.4002, 0.243, 0.4263, 0.2023, 0.4263, 0.357, 0.7196, 0.3972, 0.7196, 0.3972, 0.7458, 0.357, 0.7458, 0.1143, 0.7043, 0.1519, 0.7043, 0.1519, 0.732, 0.1143, 0.732, 0.3218, 0.7196, 0.357, 0.7196, 0.357, 0.7458, 0.3218, 0.7458, 0.1519, 0.7043, 0.1809, 0.7043, 0.1809, 0.732, 0.1519, 0.732, 0.02749, 0.3931, 0.04816, 0.3931, 0.04816, 0.4203, 0.02749, 0.4203, 0.276, 0.4002, 0.3135, 0.4002, 0.3135, 0.4263, 0.276, 0.4263, 0.2376, 0.7196, 0.2782, 0.7196, 0.2782, 0.7458, 0.2376, 0.7458, 0.1352, 0.4002, 0.1644, 0.4002, 0.1644, 0.4263, 0.1352, 0.4263, 0.2064, 0.7196, 0.2376, 0.7196, 0.2376, 0.7458, 0.2064, 0.7458, 0.1644, 0.4002, 0.2023, 0.4002, 0.2023, 0.4263, 0.1644, 0.4263, 0.09755, 0.3931, 0.1159, 0.3931, 0.1159, 0.4203, 0.09755, 0.4203, 0.004164, 0.7043, 0.04137, 0.7043, 0.04137, 0.732, 0.004164, 0.732, 0.07372, 0.3931, 0.09755, 0.3931, 0.09755, 0.4203, 0.07372, 0.4203, 0.029, 0.08484, 0.05101, 0.08484, 0.05101, 0.1118, 0.029, 0.1118, 0.04816, 0.3931, 0.07372, 0.3931, 0.07372, 0.4203, 0.04816, 0.4203, 0.1742, 0.09278, 0.2151, 0.09278, 0.2151, 0.1188, 0.1742, 0.1188, 0.243, 0.4002, 0.276, 0.4002, 0.276, 0.4263, 0.243, 0.4263, 0.2782, 0.7196, 0.3218, 0.7196, 0.3218, 0.7458, 0.2782, 0.7458, 0.1428, 0.09278, 0.1742, 0.09278, 0.1742, 0.1188, 0.1428, 0.1188, 0.04137, 0.7043, 0.07398, 0.7043, 0.07398, 0.732, 0.04137, 0.732, 0.003907, 0.3931, 0.02749, 0.3931, 0.02749, 0.4203, 0.003907, 0.4203, 0.1036, 0.08484, 0.1231, 0.08484, 0.1231, 0.1118, 0.1036, 0.1118, 0.259, 0.09278, 0.2945, 0.09278, 0.2945, 0.1188, 0.259, 0.1188, 0.003906, 0.08484, 0.029, 0.08484, 0.029, 0.1118, 0.003906, 0.1118, 0.0782, 0.08484, 0.1036, 0.08484, 0.1036, 0.1118, 0.0782, 0.1118, 0.07398, 0.7043, 0.1143, 0.7043, 0.1143, 0.732, 0.07398, 0.732, 0.05101, 0.08484, 0.0782, 0.08484, 0.0782, 0.1118, 0.05101, 0.1118, 0.1352, 0.5839, 0.1352, 0.5389, 0.1644, 0.5389, 0.1644, 0.5839, 0.1352, 0.4939, 0.1352, 0.4488, 0.1644, 0.4488, 0.1644, 0.4939, 0.9094, 0.3385, 0.9773, 0.385, 0.9669, 0.3987, 0.1352, 0.629, 0.1352, 0.5839, 0.1644, 0.5839, 0.1644, 0.629, 0.1352, 0.5389, 0.1352, 0.4939, 0.1644, 0.4939, 0.1644, 0.5389, 0.1352, 0.674, 0.1352, 0.629, 0.1644, 0.629, 0.1644, 0.674, 0.9094, 0.3385, 0.9669, 0.3987, 0.9541, 0.4099, 0.1644, 0.629, 0.1644, 0.5839, 0.2023, 0.5839, 0.2023, 0.629, 0.1644, 0.5389, 0.1644, 0.4939, 0.2023, 0.4939, 0.2023, 0.5389, 0.1644, 0.674, 0.1644, 0.629, 0.2023, 0.629, 0.2023, 0.674, 0.1644, 0.5839, 0.1644, 0.5389, 0.2023, 0.5389, 0.2023, 0.5839, 0.1644, 0.4939, 0.1644, 0.4488, 0.2023, 0.4488, 0.2023, 0.4939, 0.2023, 0.674, 0.2023, 0.629, 0.243, 0.629, 0.243, 0.674, 0.2023, 0.5839, 0.2023, 0.5389, 0.243, 0.5389, 0.243, 0.5839, 0.2023, 0.4939, 0.2023, 0.4488, 0.243, 0.4488, 0.243, 0.4939, 0.9094, 0.3385, 0.9541, 0.4099, 0.9394, 0.4181, 0.2023, 0.629, 0.2023, 0.5839, 0.243, 0.5839, 0.243, 0.629, 0.2023, 0.5389, 0.2023, 0.4939, 0.243, 0.4939, 0.243, 0.5389, 0.243, 0.674, 0.243, 0.629, 0.276, 0.629, 0.276, 0.674, 0.243, 0.5839, 0.243, 0.5389, 0.276, 0.5389, 0.276, 0.5839, 0.243, 0.4939, 0.243, 0.4488, 0.276, 0.4488, 0.276, 0.4939, 0.9094, 0.3385, 0.9394, 0.4181, 0.9235, 0.4229, 0.243, 0.629, 0.243, 0.5839, 0.276, 0.5839, 0.276, 0.629, 0.243, 0.5389, 0.243, 0.4939, 0.276, 0.4939, 0.276, 0.5389, 0.9094, 0.3385, 0.9235, 0.4229, 0.9069, 0.4242, 0.276, 0.629, 0.276, 0.5839, 0.3135, 0.5839, 0.3135, 0.629, 0.276, 0.5389, 0.276, 0.4939, 0.3135, 0.4939, 0.3135, 0.5389, 0.276, 0.674, 0.276, 0.629, 0.3135, 0.629, 0.3135, 0.674, 0.276, 0.5839, 0.276, 0.5389, 0.3135, 0.5389, 0.3135, 0.5839, 0.276, 0.4939, 0.276, 0.4488, 0.3135, 0.4488, 0.3135, 0.4939, 0.003906, 0.3219, 0.003906, 0.2752, 0.029, 0.2752, 0.029, 0.3219, 0.003906, 0.2286, 0.003906, 0.1819, 0.029, 0.1819, 0.029, 0.2286, 0.003906, 0.3686, 0.003906, 0.3219, 0.029, 0.3219, 0.029, 0.3686, 0.003906, 0.2752, 0.003906, 0.2286, 0.029, 0.2286, 0.029, 0.2752, 0.003906, 0.1819, 0.003906, 0.1352, 0.029, 0.1352, 0.029, 0.1819, 0.9094, 0.3385, 0.9069, 0.4242, 0.8905, 0.4219, 0.029, 0.3686, 0.029, 0.3219, 0.05101, 0.3219, 0.05101, 0.3686, 0.029, 0.2752, 0.029, 0.2286, 0.05101, 0.2286, 0.05101, 0.2752, 0.029, 0.1819, 0.029, 0.1352, 0.05101, 0.1352, 0.05101, 0.1819, 0.9094, 0.3385, 0.8905, 0.4219, 0.8748, 0.4161, 0.029, 0.3219, 0.029, 0.2752, 0.05101, 0.2752, 0.05101, 0.3219, 0.029, 0.2286, 0.029, 0.1819, 0.05101, 0.1819, 0.05101, 0.2286, 0.05101, 0.2752, 0.05101, 0.2286, 0.0782, 0.2286, 0.0782, 0.2752, 0.05101, 0.1819, 0.05101, 0.1352, 0.0782, 0.1352, 0.0782, 0.1819, 0.9094, 0.3385, 0.8748, 0.4161, 0.8607, 0.407, 0.05101, 0.3219, 0.05101, 0.2752, 0.0782, 0.2752, 0.0782, 0.3219, 0.05101, 0.2286, 0.05101, 0.1819, 0.0782, 0.1819, 0.0782, 0.2286, 0.05101, 0.3686, 0.05101, 0.3219, 0.0782, 0.3219, 0.0782, 0.3686, 0.9094, 0.3385, 0.8607, 0.407, 0.8485, 0.395, 0.0782, 0.3219, 0.0782, 0.2752, 0.1036, 0.2752, 0.1036, 0.3219, 0.0782, 0.2286, 0.0782, 0.1819, 0.1036, 0.1819, 0.1036, 0.2286, 0.0782, 0.3686, 0.0782, 0.3219, 0.1036, 0.3219, 0.1036, 0.3686, 0.0782, 0.2752, 0.0782, 0.2286, 0.1036, 0.2286, 0.1036, 0.2752, 0.0782, 0.1819, 0.0782, 0.1352, 0.1036, 0.1352, 0.1036, 0.1819, 0.1036, 0.2286, 0.1036, 0.1819, 0.1231, 0.1819, 0.1231, 0.2286, 0.1036, 0.3686, 0.1036, 0.3219, 0.1231, 0.3219, 0.1231, 0.3686, 0.1036, 0.2752, 0.1036, 0.2286, 0.1231, 0.2286, 0.1231, 0.2752, 0.1036, 0.1819, 0.1036, 0.1352, 0.1231, 0.1352, 0.1231, 0.1819, 0.9094, 0.3385, 0.8485, 0.395, 0.8389, 0.3807, 0.1036, 0.3219, 0.1036, 0.2752, 0.1231, 0.2752, 0.1231, 0.3219, 0.1428, 0.3663, 0.1428, 0.3213, 0.1742, 0.3213, 0.1742, 0.3663, 0.1428, 0.2763, 0.1428, 0.2313, 0.1742, 0.2313, 0.1742, 0.2763, 0.1428, 0.1863, 0.1428, 0.1413, 0.1742, 0.1413, 0.1742, 0.1863, 0.9094, 0.3385, 0.8389, 0.3807, 0.8323, 0.3646, 0.1428, 0.3213, 0.1428, 0.2763, 0.1742, 0.2763, 0.1742, 0.3213, 0.1428, 0.2313, 0.1428, 0.1863, 0.1742, 0.1863, 0.1742, 0.2313, 0.1742, 0.1863, 0.1742, 0.1413, 0.2151, 0.1413, 0.2151, 0.1863, 0.9094, 0.3385, 0.8323, 0.3646, 0.829, 0.3474, 0.1742, 0.3213, 0.1742, 0.2763, 0.2151, 0.2763, 0.2151, 0.3213, 0.1742, 0.2313, 0.1742, 0.1863, 0.2151, 0.1863, 0.2151, 0.2313, 0.1742, 0.3663, 0.1742, 0.3213, 0.2151, 0.3213, 0.2151, 0.3663, 0.1742, 0.2763, 0.1742, 0.2313, 0.2151, 0.2313, 0.2151, 0.2763, 0.9094, 0.3385, 0.829, 0.3474, 0.829, 0.3298, 0.2151, 0.3213, 0.2151, 0.2763, 0.259, 0.2763, 0.259, 0.3213, 0.2151, 0.2313, 0.2151, 0.1863, 0.259, 0.1863, 0.259, 0.2313, 0.2151, 0.3663, 0.2151, 0.3213, 0.259, 0.3213, 0.259, 0.3663, 0.2151, 0.2763, 0.2151, 0.2313, 0.259, 0.2313, 0.259, 0.2763, 0.2151, 0.1863, 0.2151, 0.1413, 0.259, 0.1413, 0.259, 0.1863, 0.259, 0.3663, 0.259, 0.3213, 0.2945, 0.3213, 0.2945, 0.3663, 0.259, 0.2763, 0.259, 0.2313, 0.2945, 0.2313, 0.2945, 0.2763, 0.259, 0.1863, 0.259, 0.1413, 0.2945, 0.1413, 0.2945, 0.1863, 0.9094, 0.3385, 0.829, 0.3298, 0.8324, 0.3126, 0.259, 0.3213, 0.259, 0.2763, 0.2945, 0.2763, 0.2945, 0.3213, 0.259, 0.2313, 0.259, 0.1863, 0.2945, 0.1863, 0.2945, 0.2313, 0.2945, 0.3663, 0.2945, 0.3213, 0.335, 0.3213, 0.335, 0.3663, 0.2945, 0.2763, 0.2945, 0.2313, 0.335, 0.2313, 0.335, 0.2763, 0.2945, 0.1863, 0.2945, 0.1413, 0.335, 0.1413, 0.335, 0.1863, 0.9094, 0.3385, 0.8324, 0.3126, 0.839, 0.2964, 0.2945, 0.3213, 0.2945, 0.2763, 0.335, 0.2763, 0.335, 0.3213, 0.2945, 0.2313, 0.2945, 0.1863, 0.335, 0.1863, 0.335, 0.2313, 0.9094, 0.3385, 0.8443, 0.2877, 0.8555, 0.2747, 0.003907, 0.6323, 0.003907, 0.5852, 0.02749, 0.5852, 0.02749, 0.6323, 0.003907, 0.5381, 0.003907, 0.491, 0.02749, 0.491, 0.02749, 0.5381, 0.003907, 0.6794, 0.003907, 0.6323, 0.02749, 0.6323, 0.02749, 0.6794, 0.003907, 0.5852, 0.003907, 0.5381, 0.02749, 0.5381, 0.02749, 0.5852, 0.003907, 0.491, 0.003907, 0.4439, 0.02749, 0.4439, 0.02749, 0.491, 0.02749, 0.6323, 0.02749, 0.5852, 0.04816, 0.5852, 0.04816, 0.6323, 0.02749, 0.5381, 0.02749, 0.491, 0.04816, 0.491, 0.04816, 0.5381, 0.02749, 0.6794, 0.02749, 0.6323, 0.04816, 0.6323, 0.04816, 0.6794, 0.02749, 0.5852, 0.02749, 0.5381, 0.04816, 0.5381, 0.04816, 0.5852, 0.02749, 0.491, 0.02749, 0.4439, 0.04816, 0.4439, 0.04816, 0.491, 0.9094, 0.3385, 0.8555, 0.2747, 0.8689, 0.2643, 0.04816, 0.6794, 0.04816, 0.6323, 0.07372, 0.6323, 0.07372, 0.6794, 0.04816, 0.5852, 0.04816, 0.5381, 0.07372, 0.5381, 0.07372, 0.5852, 0.04816, 0.491, 0.04816, 0.4439, 0.07372, 0.4439, 0.07372, 0.491, 0.9094, 0.3385, 0.8689, 0.2643, 0.8841, 0.2571, 0.04816, 0.6323, 0.04816, 0.5852, 0.07372, 0.5852, 0.07372, 0.6323, 0.04816, 0.5381, 0.04816, 0.491, 0.07372, 0.491, 0.07372, 0.5381, 0.07372, 0.5852, 0.07372, 0.5381, 0.09755, 0.5381, 0.09755, 0.5852, 0.07372, 0.491, 0.07372, 0.4439, 0.09755, 0.4439, 0.09755, 0.491, 0.9094, 0.3385, 0.8841, 0.2571, 0.9003, 0.2533, 0.07372, 0.6323, 0.07372, 0.5852, 0.09755, 0.5852, 0.09755, 0.6323, 0.07372, 0.5381, 0.07372, 0.491, 0.09755, 0.491, 0.09755, 0.5381, 0.07372, 0.6794, 0.07372, 0.6323, 0.09755, 0.6323, 0.09755, 0.6794, 0.9094, 0.3385, 0.9003, 0.2533, 0.9169, 0.2531, 0.09755, 0.6323, 0.09755, 0.5852, 0.1159, 0.5852, 0.1159, 0.6323, 0.09755, 0.5381, 0.09755, 0.491, 0.1159, 0.491, 0.1159, 0.5381, 0.09755, 0.6794, 0.09755, 0.6323, 0.1159, 0.6323, 0.1159, 0.6794, 0.09755, 0.5852, 0.09755, 0.5381, 0.1159, 0.5381, 0.1159, 0.5852, 0.09755, 0.491, 0.09755, 0.4439, 0.1159, 0.4439, 0.1159, 0.491, 0.2064, 0.8592, 0.2064, 0.8139, 0.2376, 0.8139, 0.2376, 0.8592, 0.2064, 0.9953, 0.2064, 0.95, 0.2376, 0.95, 0.2376, 0.9953, 0.2064, 0.9046, 0.2064, 0.8592, 0.2376, 0.8592, 0.2376, 0.9046, 0.2064, 0.8139, 0.2064, 0.7685, 0.2376, 0.7685, 0.2376, 0.8139, 0.9094, 0.3385, 0.9169, 0.2531, 0.9331, 0.2565, 0.2064, 0.95, 0.2064, 0.9046, 0.2376, 0.9046, 0.2376, 0.95, 0.2376, 0.9953, 0.2376, 0.95, 0.2782, 0.95, 0.2782, 0.9953, 0.2376, 0.9046, 0.2376, 0.8592, 0.2782, 0.8592, 0.2782, 0.9046, 0.2376, 0.8139, 0.2376, 0.7685, 0.2782, 0.7685, 0.2782, 0.8139, 0.9094, 0.3385, 0.9331, 0.2565, 0.9484, 0.2633, 0.2376, 0.95, 0.2376, 0.9046, 0.2782, 0.9046, 0.2782, 0.95, 0.2376, 0.8592, 0.2376, 0.8139, 0.2782, 0.8139, 0.2782, 0.8592, 0.2782, 0.8139, 0.2782, 0.7685, 0.3218, 0.7685, 0.3218, 0.8139, 0.9094, 0.3385, 0.9484, 0.2633, 0.962, 0.2733, 0.2782, 0.95, 0.2782, 0.9046, 0.3218, 0.9046, 0.3218, 0.95, 0.2782, 0.8592, 0.2782, 0.8139, 0.3218, 0.8139, 0.3218, 0.8592, 0.2782, 0.9953, 0.2782, 0.95, 0.3218, 0.95, 0.3218, 0.9953, 0.2782, 0.9046, 0.2782, 0.8592, 0.3218, 0.8592, 0.3218, 0.9046, 0.9094, 0.3385, 0.962, 0.2733, 0.9735, 0.286, 0.3218, 0.95, 0.3218, 0.9046, 0.357, 0.9046, 0.357, 0.95, 0.3218, 0.8592, 0.3218, 0.8139, 0.357, 0.8139, 0.357, 0.8592, 0.3218, 0.9953, 0.3218, 0.95, 0.357, 0.95, 0.357, 0.9953, 0.3218, 0.9046, 0.3218, 0.8592, 0.357, 0.8592, 0.357, 0.9046, 0.3218, 0.8139, 0.3218, 0.7685, 0.357, 0.7685, 0.357, 0.8139, 0.357, 0.9953, 0.357, 0.95, 0.3972, 0.95, 0.3972, 0.9953, 0.357, 0.9046, 0.357, 0.8592, 0.3972, 0.8592, 0.3972, 0.9046, 0.357, 0.8139, 0.357, 0.7685, 0.3972, 0.7685, 0.3972, 0.8139, 0.9094, 0.3385, 0.9735, 0.286, 0.9822, 0.3009, 0.357, 0.95, 0.357, 0.9046, 0.3972, 0.9046, 0.3972, 0.95, 0.357, 0.8592, 0.357, 0.8139, 0.3972, 0.8139, 0.3972, 0.8592, 0.004164, 0.9961, 0.004164, 0.9481, 0.04137, 0.9481, 0.04137, 0.9961, 0.004164, 0.9001, 0.004164, 0.8521, 0.04137, 0.8521, 0.04137, 0.9001, 0.004164, 0.8041, 0.004164, 0.7561, 0.04137, 0.7561, 0.04137, 0.8041, 0.9094, 0.3385, 0.9822, 0.3009, 0.9879, 0.3174, 0.004164, 0.9481, 0.004164, 0.9001, 0.04137, 0.9001, 0.04137, 0.9481, 0.004164, 0.8521, 0.004164, 0.8041, 0.04137, 0.8041, 0.04137, 0.8521, 0.9094, 0.3385, 0.9879, 0.3174, 0.9903, 0.3348, 0.04137, 0.9481, 0.04137, 0.9001, 0.07398, 0.9001, 0.07398, 0.9481, 0.04137, 0.8521, 0.04137, 0.8041, 0.07398, 0.8041, 0.07398, 0.8521, 0.04137, 0.9961, 0.04137, 0.9481, 0.07398, 0.9481, 0.07398, 0.9961, 0.04137, 0.9001, 0.04137, 0.8521, 0.07398, 0.8521, 0.07398, 0.9001, 0.04137, 0.8041, 0.04137, 0.7561, 0.07398, 0.7561, 0.07398, 0.8041, 0.07398, 0.9481, 0.07398, 0.9001, 0.1143, 0.9001, 0.1143, 0.9481, 0.07398, 0.8521, 0.07398, 0.8041, 0.1143, 0.8041, 0.1143, 0.8521, 0.07398, 0.9961, 0.07398, 0.9481, 0.1143, 0.9481, 0.1143, 0.9961, 0.07398, 0.9001, 0.07398, 0.8521, 0.1143, 0.8521, 0.1143, 0.9001, 0.07398, 0.8041, 0.07398, 0.7561, 0.1143, 0.7561, 0.1143, 0.8041, 0.9094, 0.3385, 0.9903, 0.3348, 0.9892, 0.3524, 0.1143, 0.9961, 0.1143, 0.9481, 0.1519, 0.9481, 0.1519, 0.9961, 0.1143, 0.9001, 0.1143, 0.8521, 0.1519, 0.8521, 0.1519, 0.9001, 0.1143, 0.8041, 0.1143, 0.7561, 0.1519, 0.7561, 0.1519, 0.8041, 0.9094, 0.3385, 0.9892, 0.3524, 0.9849, 0.3693, 0.1143, 0.9481, 0.1143, 0.9001, 0.1519, 0.9001, 0.1519, 0.9481, 0.1143, 0.8521, 0.1143, 0.8041, 0.1519, 0.8041, 0.1519, 0.8521, 0.1519, 0.9001, 0.1519, 0.8521, 0.1809, 0.8521, 0.1809, 0.9001, 0.1519, 0.8041, 0.1519, 0.7561, 0.1809, 0.7561, 0.1809, 0.8041, 0.9094, 0.3385, 0.9849, 0.3693, 0.9773, 0.385, 0.1519, 0.9481, 0.1519, 0.9001, 0.1809, 0.9001, 0.1809, 0.9481, 0.1519, 0.8521, 0.1519, 0.8041, 0.1809, 0.8041, 0.1809, 0.8521, 0.1519, 0.9961, 0.1519, 0.9481, 0.1809, 0.9481, 0.1809, 0.9961, 0.1519, 0.7561, 0.1519, 0.732, 0.1809, 0.732, 0.1809, 0.7561, 0.1143, 0.7561, 0.1143, 0.732, 0.1519, 0.732, 0.1519, 0.7561, 0.07398, 0.7561, 0.07398, 0.732, 0.1143, 0.732, 0.1143, 0.7561, 0.04137, 0.7561, 0.04137, 0.732, 0.07398, 0.732, 0.07398, 0.7561, 0.004164, 0.7561, 0.004164, 0.732, 0.04137, 0.732, 0.04137, 0.7561, 0.357, 0.7685, 0.357, 0.7458, 0.3972, 0.7458, 0.3972, 0.7685, 0.3218, 0.7685, 0.3218, 0.7458, 0.357, 0.7458, 0.357, 0.7685, 0.2782, 0.7685, 0.2782, 0.7458, 0.3218, 0.7458, 0.3218, 0.7685, 0.2376, 0.7685, 0.2376, 0.7458, 0.2782, 0.7458, 0.2782, 0.7685, 0.2064, 0.7685, 0.2064, 0.7458, 0.2376, 0.7458, 0.2376, 0.7685, 0.09755, 0.4439, 0.09755, 0.4203, 0.1159, 0.4203, 0.1159, 0.4439, 0.07372, 0.4439, 0.07372, 0.4203, 0.09755, 0.4203, 0.09755, 0.4439, 0.04816, 0.4439, 0.04816, 0.4203, 0.07372, 0.4203, 0.07372, 0.4439, 0.02749, 0.4439, 0.02749, 0.4203, 0.04816, 0.4203, 0.04816, 0.4439, 0.003907, 0.4439, 0.003907, 0.4203, 0.02749, 0.4203, 0.02749, 0.4439, 0.2945, 0.1413, 0.2945, 0.1188, 0.335, 0.1188, 0.335, 0.1413, 0.259, 0.1413, 0.259, 0.1188, 0.2945, 0.1188, 0.2945, 0.1413, 0.2151, 0.1413, 0.2151, 0.1188, 0.259, 0.1188, 0.259, 0.1413, 0.1742, 0.1413, 0.1742, 0.1188, 0.2151, 0.1188, 0.2151, 0.1413, 0.1428, 0.1413, 0.1428, 0.1188, 0.1742, 0.1188, 0.1742, 0.1413, 0.1036, 0.1352, 0.1036, 0.1118, 0.1231, 0.1118, 0.1231, 0.1352, 0.0782, 0.1352, 0.0782, 0.1118, 0.1036, 0.1118, 0.1036, 0.1352, 0.05101, 0.1352, 0.05101, 0.1118, 0.0782, 0.1118, 0.0782, 0.1352, 0.029, 0.1352, 0.029, 0.1118, 0.05101, 0.1118, 0.05101, 0.1352, 0.003906, 0.1352, 0.003906, 0.1118, 0.029, 0.1118, 0.029, 0.1352, 0.276, 0.4488, 0.276, 0.4263, 0.3135, 0.4263, 0.3135, 0.4488, 0.243, 0.4488, 0.243, 0.4263, 0.276, 0.4263, 0.276, 0.4488, 0.2023, 0.4488, 0.2023, 0.4263, 0.243, 0.4263, 0.243, 0.4488, 0.1644, 0.4488, 0.1644, 0.4263, 0.2023, 0.4263, 0.2023, 0.4488, 0.1352, 0.4488, 0.1352, 0.4263, 0.1644, 0.4263, 0.1644, 0.4488])
me_sphere.materials.append(mat_material_001)
me_sphere.update()

# ---- objects
ob_sphere = bpy.data.objects.new('Sphere', me_sphere)

# ---- transforms, parenting, visibility, modifiers, constraints
ob_sphere.location = (0.0, 0.0, 0.0)

# ---- collection membership
col_collection.objects.link(ob_sphere)

# ---- scene / render settings (as saved in the file)
scene.frame_start = 1; scene.frame_end = 250; scene.frame_set(1)
scene.render.engine = 'BLENDER_EEVEE_NEXT'
scene.cycles.sampling_pattern = 'TABULATED_SOBOL'
scene.view_settings.view_transform = 'Filmic'
bpy.context.view_layer.update()

# ---- added for rendering (the .blend has no active camera and no usable light): camera, sun
cam_auto = bpy.data.cameras.new('AutoCamera')
cam_auto.lens = 50.0
cam_auto.sensor_width = 36.0
cam_auto.clip_end = 1000.0
ob_auto_camera = bpy.data.objects.new('AutoCamera', cam_auto)
scene.collection.objects.link(ob_auto_camera)
ob_auto_camera.location = (0.187996, -0.218065, 0.203496)
ob_auto_camera.rotation_euler = (1.09748, -7.21219e-08, 0.694738)
scene.camera = ob_auto_camera
light_auto_sun = bpy.data.lights.new('AutoSun', 'SUN')
light_auto_sun.energy = 3.0
light_auto_sun.angle = 0.0523599
ob_auto_sun = bpy.data.objects.new('AutoSun', light_auto_sun)
scene.collection.objects.link(ob_auto_sun)
ob_auto_sun.rotation_euler = (0.872665, 0.174533, 0.523599)
bpy.context.view_layer.update()
